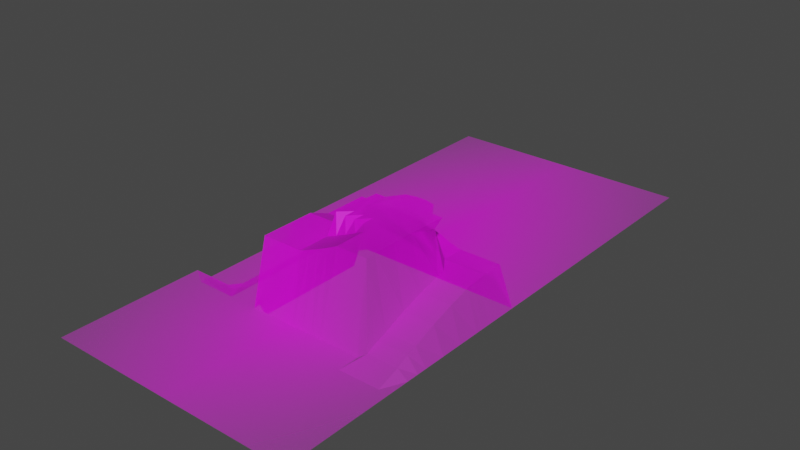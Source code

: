 # Source: Competition_2023_terrain_v2.1.blend  (saved by Blender 3.6.11; exported with 4.5.12 LTS)
import bpy
from mathutils import Matrix  # noqa: F401  (used for matrix-valued properties, if any)

bpy.ops.wm.read_factory_settings(use_empty=True)
scene = bpy.context.scene
scene.name = 'Scene'

# ---- collections
col_collection = bpy.data.collections.new('Collection'); scene.collection.children.link(col_collection)

# ---- images (referenced by path relative to the original .blend; pixels are not part of the script)
import os
ASSET_DIR = os.environ.get("B2B_ASSET_DIR", "")  # directory of the original .blend (textures are referenced by path, not embedded)
HERE = os.path.dirname(os.path.abspath(__file__))  # packed textures are extracted next to this script under _unpacked/

def load_image(name, relpath, width, height, colorspace="sRGB"):
    """Load a texture the original file referenced (path relative to the .blend, or extracted next to this script)."""
    p = next((c for c in (os.path.join(HERE, relpath), os.path.join(ASSET_DIR, relpath)) if relpath and os.path.exists(c)), "")
    if p:
        img = bpy.data.images.load(p, check_existing=True)
        img.name = name
    else:  # same state as the original file: an image datablock whose file is absent (Cycles renders it pink)
        img = bpy.data.images.new(name, width, height)
        img.source = "FILE"
        img.filepath = "//" + (relpath or name)
    img.colorspace_settings.name = colorspace
    return img
img_2023_competition_driving_surface_v0_2_png = load_image('2023_Competition_Driving_Surface_v0.2.png', '2023_Competition_Driving_Surface_v0.2.png', 1024, 1024, 'sRGB')

# ---- materials (node trees are filled in below, after node groups)
mat_2023_competition_driving_surface_v0_2 = bpy.data.materials.new('2023_Competition_Driving_Surface_v0.2')
mat_2023_competition_driving_surface_v0_2.surface_render_method = 'BLENDED'
mat_2023_competition_driving_surface_v0_2.blend_method = 'BLEND'

# ---- material node trees
mat_2023_competition_driving_surface_v0_2.use_nodes = True; mat_2023_competition_driving_surface_v0_2.node_tree.nodes.clear()
_N = mat_2023_competition_driving_surface_v0_2.node_tree.nodes; _L = mat_2023_competition_driving_surface_v0_2.node_tree.links
n0 = _N.new('ShaderNodeOutputMaterial'); n0.name = 'Material Output'; n0.location = (300, 300)
n1 = _N.new('ShaderNodeTexImage'); n1.name = 'Image Texture'; n1.location = (-200, 300)
n1.image = img_2023_competition_driving_surface_v0_2_png
n1.extension = 'CLIP'
n2 = _N.new('ShaderNodeBsdfPrincipled'); n2.name = 'Principled BSDF'; n2.location = (0, 300)
n2.distribution = 'GGX'
n2.subsurface_method = 'RANDOM_WALK_SKIN'
n2.inputs[3].default_value = 1.45
n2.inputs[27].default_value = (0.0, 0.0, 0.0, 1.0)
n2.inputs[28].default_value = 1.0
_L.new(n1.outputs[0], n2.inputs[0])
_L.new(n1.outputs[1], n2.inputs[4])
_L.new(n2.outputs[0], n0.inputs[0])
n0.is_active_output = True

# ---- world
world_world = bpy.data.worlds.new('World'); scene.world = world_world
world_world.use_nodes = True; world_world.node_tree.nodes.clear()
_N = world_world.node_tree.nodes; _L = world_world.node_tree.links
n0 = _N.new('ShaderNodeOutputWorld'); n0.name = 'World Output'; n0.location = (300, 300)
n1 = _N.new('ShaderNodeBackground'); n1.name = 'Background'; n1.location = (10, 300)
n1.inputs[0].default_value = (0.05088, 0.05088, 0.05088, 1.0)
_L.new(n1.outputs[0], n0.inputs[0])
n0.is_active_output = True
world_world.color = (0.05088, 0.05088, 0.05088)
world_world.use_sun_shadow = False
world_world.sun_shadow_jitter_overblur = 0.0

# ---- meshes
me_2023_competition_driving_surface_v0_2 = bpy.data.meshes.new('2023_Competition_Driving_Surface_v0.2')
me_2023_competition_driving_surface_v0_2.from_pydata([(-0.2307, -0.5, 0.0), (0.2307, -0.5, 0.0), (-0.2307, 0.5, 0.0), (0.2307, 0.5, 0.0), (-0.2307, 0.46, 0.0), (-0.2307, 0.42, 0.0), (-0.2307, 0.38, 0.0), (-0.2307, 0.34, 0.0), (-0.2307, 0.3, 0.0), (-0.2307, 0.26, 0.0), (-0.2307, 0.22, 0.0), (-0.2307, 0.18, 0.0), (-0.2307, 0.14, 0.0), (-0.2307, 0.1, 0.0), (-0.2307, 0.06, 0.0), (-0.2307, 0.02, 0.0), (-0.2307, -0.02, 0.0), (-0.2307, -0.03203, -0.024), (-0.2307, -0.1, -0.024), (-0.2307, -0.14, -0.024), (-0.2307, -0.18, -0.024), (-0.2307, -0.2332, -0.024), (-0.2307, -0.26, 0.0), (-0.2307, -0.3, 0.0), (-0.2307, -0.34, 0.0), (-0.2307, -0.38, 0.0), (-0.2307, -0.42, 0.0), (-0.2307, -0.46, 0.0), (-0.2122, -0.5, 0.0), (-0.1938, -0.5, 0.0), (-0.1753, -0.5, 0.0), (-0.1568, -0.5, 0.0), (-0.1384, -0.5, 0.0), (-0.1199, -0.5, 0.0), (-0.1015, -0.5, 0.0), (-0.08304, -0.5, 0.0), (-0.06458, -0.5, 0.0), (-0.04613, -0.5, 0.0), (-0.02768, -0.5, 0.0), (-0.009226, -0.5, 0.0), (0.009226, -0.5, 0.0), (0.02768, -0.5, 0.0), (0.04613, -0.5, 0.0), (0.06458, -0.5, 0.0), (0.08304, -0.5, 0.0), (0.1015, -0.5, 0.0), (0.1199, -0.5, 0.0), (0.1384, -0.5, 0.0), (0.1568, -0.5, 0.0), (0.1753, -0.5, 0.0), (0.1938, -0.5, 0.0), (0.2122, -0.5, 0.0), (0.2307, -0.46, 0.0), (0.2307, -0.42, 0.0), (0.2307, -0.38, 0.0), (0.2307, -0.34, 0.0), (0.2307, -0.3, 0.0), (0.2307, -0.26, 0.0), (0.2307, -0.22, 0.0), (0.2307, -0.18, 0.0), (0.2307, -0.14, 0.0), (0.2307, -0.1, 0.0), (0.2307, -0.06, 0.0), (0.2307, -0.02, 0.0), (0.2307, 0.02, 0.0), (0.2307, 0.06, 0.0), (0.2307, 0.1, 0.0), (0.2307, 0.14, 0.0), (0.2307, 0.18, 0.0), (0.2307, 0.22, 0.0), (0.2307, 0.26, 0.0), (0.2307, 0.3, 0.0), (0.2307, 0.34, 0.0), (0.2307, 0.38, 0.0), (0.2307, 0.42, 0.0), (0.2307, 0.46, 0.0), (0.2122, 0.5, 0.0), (0.1938, 0.5, 0.0), (0.1753, 0.5, 0.0), (0.1568, 0.5, 0.0), (0.1384, 0.5, 0.0), (0.1199, 0.5, 0.0), (0.1015, 0.5, 0.0), (0.08304, 0.5, 0.0), (0.06458, 0.5, 0.0), (0.04613, 0.5, 0.0), (0.02768, 0.5, 0.0), (0.009226, 0.5, 0.0), (-0.009226, 0.5, 0.0), (-0.02768, 0.5, 0.0), (-0.04613, 0.5, 0.0), (-0.06458, 0.5, 0.0), (-0.08304, 0.5, 0.0), (-0.1015, 0.5, 0.0), (-0.1199, 0.5, 0.0), (-0.1384, 0.5, 0.0), (-0.1568, 0.5, 0.0), (-0.1753, 0.5, 0.0), (-0.1938, 0.5, 0.0), (-0.2122, 0.5, 0.0), (-0.2122, -0.46, 0.0), (-0.2122, -0.42, 0.0), (-0.2122, -0.38, 0.0), (-0.2122, -0.34, 0.0), (-0.2122, -0.3, 0.0), (-0.2122, -0.26, 0.0), (-0.2122, -0.2332, -0.024), (-0.2122, -0.18, -0.024), (-0.2122, -0.14, -0.024), (-0.2122, -0.1, -0.024), (-0.2122, -0.03203, -0.024), (-0.2122, -0.02, 0.0), (-0.2122, 0.02, 0.0), (-0.2122, 0.06, 0.0), (-0.2122, 0.1, 0.0), (-0.2122, 0.14, 0.0), (-0.2122, 0.18, 0.0), (-0.2122, 0.22, 0.0), (-0.2122, 0.26, 0.0), (-0.2122, 0.3, 0.0), (-0.2122, 0.34, 0.0), (-0.2122, 0.38, 0.0), (-0.2122, 0.42, 0.0), (-0.2122, 0.46, 0.0), (-0.1938, -0.46, 0.0), (-0.1938, -0.42, 0.0), (-0.1938, -0.38, 0.0), (-0.1938, -0.34, 0.0), (-0.1938, -0.3, 0.0), (-0.1938, -0.26, 0.0), (-0.1938, -0.2332, -0.024), (-0.1938, -0.18, -0.024), (-0.1938, -0.14, -0.024), (-0.1938, -0.1, -0.024), (-0.1938, -0.03203, -0.024), (-0.1938, -0.02, 0.0), (-0.1938, 0.02, 0.0), (-0.1938, 0.06, 0.0), (-0.1938, 0.1, 0.0), (-0.1938, 0.14, 0.0), (-0.1938, 0.18, 0.0), (-0.1938, 0.22, 0.0), (-0.1938, 0.26, 0.0), (-0.1938, 0.3, 0.0), (-0.1938, 0.34, 0.0), (-0.1938, 0.38, 0.0), (-0.1938, 0.42, 0.0), (-0.1938, 0.46, 0.0), (-0.1753, -0.46, 0.0), (-0.1753, -0.42, 0.0), (-0.1753, -0.38, 0.0), (-0.1753, -0.34, 0.0), (-0.1753, -0.3, 0.0), (-0.1753, -0.26, 0.0), (-0.1753, -0.2332, -0.024), (-0.1753, -0.18, -0.024), (-0.1753, -0.14, -0.024), (-0.1753, -0.1, -0.024), (-0.1753, -0.03203, -0.024), (-0.1753, -0.02, 0.0), (-0.1753, 0.02, 0.0), (-0.1753, 0.06, 0.0), (-0.1753, 0.1, 0.0), (-0.1753, 0.14, 0.0), (-0.1753, 0.18, 0.0), (-0.1753, 0.22, 0.0), (-0.1753, 0.26, 0.0), (-0.1753, 0.3, 0.0), (-0.1753, 0.34, 0.0), (-0.1753, 0.38, 0.0), (-0.1753, 0.42, 0.0), (-0.1753, 0.46, 0.0), (-0.1568, -0.46, 0.0), (-0.1568, -0.42, 0.0), (-0.1568, -0.38, 0.0), (-0.1568, -0.34, 0.0), (-0.1568, -0.3, 0.0), (-0.1568, -0.26, 0.0), (-0.1568, -0.2332, -0.024), (-0.1568, -0.18, -0.024), (-0.1568, -0.14, -0.024), (-0.1568, -0.1, -0.024), (-0.1568, -0.03203, -0.024), (-0.1568, -0.02, 0.0), (-0.1568, 0.02, 0.0), (-0.1568, 0.06, 0.0), (-0.1568, 0.1, 0.0), (-0.1568, 0.14, 0.0), (-0.1568, 0.18, 0.0), (-0.1568, 0.22, 0.0), (-0.1568, 0.26, 0.0), (-0.1568, 0.3, 0.0), (-0.1568, 0.34, 0.0), (-0.1568, 0.38, 0.0), (-0.1568, 0.42, 0.0), (-0.1568, 0.46, 0.0), (-0.1384, -0.46, 0.0), (-0.1384, -0.42, 0.0), (-0.1384, -0.38, 0.0), (-0.1384, -0.34, 0.0), (-0.1384, -0.3, 0.0), (-0.1384, -0.26, 0.0), (-0.1384, -0.22, 0.0), (-0.1384, -0.18, 0.0), (-0.1384, -0.14, 0.0), (-0.1384, -0.1, 0.0), (-0.1384, -0.06, 0.0), (-0.1384, -0.02, 0.0), (-0.1384, 0.02, 0.0), (-0.1384, 0.06, 0.0), (-0.1384, 0.1, 0.0), (-0.1384, 0.14, 0.0), (-0.1384, 0.18, 0.0), (-0.1384, 0.22, 0.0), (-0.1384, 0.26, 0.0), (-0.1384, 0.3, 0.0), (-0.1384, 0.34, 0.0), (-0.1384, 0.38, 0.0), (-0.1384, 0.42, 0.0), (-0.1384, 0.46, 0.0), (-0.1199, -0.46, 0.0), (-0.1199, -0.42, 0.0), (-0.1199, -0.38, 0.0), (-0.1199, -0.34, 0.0), (-0.1199, -0.3, 0.0), (-0.1199, -0.26, 0.0), (-0.1199, -0.22, 0.0), (-0.1199, -0.18, 0.0), (-0.1199, -0.14, 0.0), (-0.1199, -0.1, 0.0), (-0.1199, -0.06, 0.0), (-0.1199, -0.02, 0.0), (-0.1199, 0.02, 0.0), (-0.1199, 0.06, 0.0), (-0.1199, 0.1, 0.0), (-0.1199, 0.14, 0.0), (-0.1199, 0.18, 0.0), (-0.1199, 0.22, 0.0), (-0.1199, 0.26, 0.0), (-0.1199, 0.3, 0.0), (-0.1199, 0.34, 0.0), (-0.1199, 0.38, 0.0), (-0.1199, 0.42, 0.0), (-0.1199, 0.46, 0.0), (-0.1015, -0.46, 0.0), (-0.1015, -0.42, 0.0), (-0.1015, -0.38, 0.0), (-0.1015, -0.34, 0.0), (-0.1015, -0.3, 0.0), (-0.1015, -0.26, 0.0), (-0.1015, -0.22, 0.0), (-0.1015, -0.18, 0.0), (-0.1015, -0.14, 0.0), (-0.1015, -0.1, 0.0), (-0.1015, -0.06, 0.0), (-0.1015, -0.02, 0.0), (-0.1015, 0.02, 0.0), (-0.1015, 0.06, 0.0), (-0.1015, 0.1, 0.0), (-0.1015, 0.14, 0.0), (-0.1015, 0.18, 0.0), (-0.1015, 0.22, 0.0), (-0.1015, 0.26, 0.0), (-0.1015, 0.3, 0.0), (-0.1015, 0.34, 0.0), (-0.1015, 0.38, 0.0), (-0.1015, 0.42, 0.0), (-0.1015, 0.46, 0.0), (-0.08304, -0.46, 0.0), (-0.08304, -0.42, 0.0), (-0.08304, -0.38, 0.0), (-0.08304, -0.34, 0.0), (-0.08304, -0.3, 0.0), (-0.08304, -0.26, 0.0), (-0.08304, -0.2332, -0.024), (-0.08304, -0.18, -0.024), (-0.08304, -0.14, -0.024), (-0.08304, -0.1, -0.024), (-0.08304, -0.03203, -0.024), (-0.08304, -0.02, 0.0), (-0.08304, 0.02, 0.0), (-0.08304, 0.06, 0.0), (-0.08304, 0.1, 0.0), (-0.08304, 0.14, 0.0), (-0.08304, 0.18, 0.0), (-0.08304, 0.22, 0.0), (-0.08304, 0.26, 0.0), (-0.08304, 0.3, 0.0), (-0.08304, 0.34, 0.0), (-0.08304, 0.38, 0.0), (-0.08304, 0.42, 0.0), (-0.08304, 0.46, 0.0), (-0.06458, -0.46, 0.0), (-0.06458, -0.42, 0.0), (-0.06458, -0.38, 0.0), (-0.06458, -0.34, 0.0), (-0.06458, -0.3, 0.0), (-0.06458, -0.26, 0.0), (-0.06458, -0.22, 0.1196), (-0.06458, -0.18, 0.1196), (-0.06458, -0.14, 0.1196), (-0.06458, -0.1, 0.1037), (-0.06458, -0.06, 0.1037), (-0.06458, -0.02, 0.1037), (-0.06458, 0.02, 0.0), (-0.06458, 0.06, 0.0), (-0.06458, 0.1, 0.0), (-0.06458, 0.14, 0.0), (-0.06458, 0.18, 0.0), (-0.06458, 0.22, 0.0), (-0.06458, 0.26, 0.0), (-0.06458, 0.3, 0.0), (-0.06458, 0.34, 0.0), (-0.06458, 0.38, 0.0), (-0.06458, 0.42, 0.0), (-0.06458, 0.46, 0.0), (-0.04613, -0.46, 0.0), (-0.04613, -0.42, 0.0), (-0.04613, -0.38, 0.0), (-0.04613, -0.34, 0.0), (-0.04613, -0.3, 0.0), (-0.04613, -0.26, 0.0), (-0.04613, -0.22, 0.1196), (-0.04613, -0.18, 0.1196), (-0.04613, -0.14, 0.1196), (-0.04613, -0.1, 0.1037), (-0.04613, -0.06, 0.1037), (-0.04613, -0.02, 0.1037), (-0.04613, 0.02, 0.0), (-0.04613, 0.06, 0.0), (-0.04613, 0.1, 0.0), (-0.04613, 0.14, 0.0), (-0.04613, 0.18, 0.0), (-0.04613, 0.22, 0.0), (-0.04613, 0.26, 0.0), (-0.04613, 0.3, 0.0), (-0.04613, 0.34, 0.0), (-0.04613, 0.38, 0.0), (-0.04613, 0.42, 0.0), (-0.04613, 0.46, 0.0), (-0.02768, -0.46, 0.0), (-0.02768, -0.42, 0.0), (-0.02768, -0.38, 0.0), (-0.02768, -0.34, 0.0), (-0.02768, -0.3, 0.0), (-0.02768, -0.26, 0.0), (-0.02768, -0.22, 0.1196), (-0.02768, -0.18, 0.1196), (-0.02768, -0.14, 0.1196), (-0.02768, -0.1, 0.1037), (-0.02768, -0.06, 0.1037), (-0.02768, -0.02, 0.1037), (-0.02768, 0.02, 0.0), (-0.02768, 0.06, 0.0), (-0.02768, 0.1, 0.0), (-0.02768, 0.14, 0.0), (-0.02768, 0.18, 0.0), (-0.02768, 0.22, 0.0), (-0.02768, 0.26, 0.0), (-0.02768, 0.3, 0.0), (-0.02768, 0.34, 0.0), (-0.02768, 0.38, 0.0), (-0.02768, 0.42, 0.0), (-0.02768, 0.46, 0.0), (-0.009226, -0.46, 0.0), (-0.009226, -0.42, 0.0), (-0.009226, -0.38, 0.0), (-0.009226, -0.34, 0.0), (-0.009226, -0.3, 0.0), (-0.009226, -0.26, 0.0), (-0.009226, -0.22, 0.1196), (-0.009226, -0.18, 0.1196), (-0.009226, -0.14, 0.1196), (-0.009226, -0.1, 0.1037), (-0.009226, -0.06, 0.1037), (-0.009226, -0.02, 0.1037), (-0.009226, 0.02, 0.0), (-0.009226, 0.06, 0.0), (-0.009226, 0.1, 0.0), (-0.009226, 0.14, 0.0), (-0.009226, 0.18, 0.0), (-0.009226, 0.22, 0.0), (-0.009226, 0.26, 0.0), (-0.009226, 0.3, 0.0), (-0.009226, 0.34, 0.0), (-0.009226, 0.38, 0.0), (-0.009226, 0.42, 0.0), (-0.009226, 0.46, 0.0), (0.009226, -0.46, 0.0), (0.009226, -0.42, 0.0), (0.009226, -0.38, 0.0), (0.009226, -0.34, 0.0), (0.009226, -0.3, 0.0), (0.009226, -0.26, 0.0), (0.009226, -0.22, 0.1196), (0.009226, -0.18, 0.1196), (0.009226, -0.14, 0.152), (0.009226, -0.0683, 0.1493), (0.009226, -0.06, 0.1037), (0.009226, -0.02, 0.1037), (0.009226, 0.02, 0.0), (0.009226, 0.06, 0.0), (0.009226, 0.1, 0.0), (0.009226, 0.14, 0.0), (0.009226, 0.18, 0.0), (0.009226, 0.22, 0.0), (0.009226, 0.26, 0.0), (0.009226, 0.3, 0.0), (0.009226, 0.34, 0.0), (0.009226, 0.38, 0.0), (0.009226, 0.42, 0.0), (0.009226, 0.46, 0.0), (0.02768, -0.46, 0.0), (0.02768, -0.42, 0.0), (0.02768, -0.38, 0.0), (0.02768, -0.34, 0.0), (0.02768, -0.3, 0.0), (0.02768, -0.26, 0.0), (0.02768, -0.22, 0.1268), (0.02768, -0.18, 0.1268), (0.02768, -0.14, 0.152), (0.02768, -0.0683, 0.1493), (0.02768, -0.06, 0.1018), (0.02768, -0.02, 0.1018), (0.02768, 0.02, 0.0), (0.02768, 0.06, 0.0), (0.02768, 0.1, 0.0), (0.02768, 0.14, 0.0), (0.02768, 0.18, 0.0), (0.02768, 0.22, 0.0), (0.02768, 0.26, 0.0), (0.02768, 0.3, 0.0), (0.02768, 0.34, 0.0), (0.02768, 0.38, 0.0), (0.02768, 0.42, 0.0), (0.02768, 0.46, 0.0), (0.04613, -0.46, 0.0), (0.04613, -0.42, 0.0), (0.04613, -0.38, 0.0), (0.04613, -0.34, 0.0), (0.04613, -0.3, 0.0), (0.04613, -0.26, 0.0), (0.04613, -0.22, 0.1345), (0.04613, -0.18, 0.1345), (0.04613, -0.14, 0.152), (0.04613, -0.04177, 0.1493), (0.04613, -0.06, 0.1008), (0.04613, -0.02, 0.1008), (0.04613, 0.02, 0.0), (0.04613, 0.06, 0.0), (0.04613, 0.1, 0.0), (0.04613, 0.14, 0.0), (0.04613, 0.18, 0.0), (0.04613, 0.22, 0.0), (0.04613, 0.26, 0.0), (0.04613, 0.3, 0.0), (0.04613, 0.34, 0.0), (0.04613, 0.38, 0.0), (0.04613, 0.42, 0.0), (0.04613, 0.46, 0.0), (0.06458, -0.46, 0.0), (0.06458, -0.42, 0.0), (0.06458, -0.38, 0.0), (0.06458, -0.34, 0.0), (0.06458, -0.3, 0.0), (0.06458, -0.26, 0.0), (0.06458, -0.22, 0.143), (0.06458, -0.18, 0.143), (0.06458, -0.14, 0.152), (0.06458, -0.03727, 0.1493), (0.06458, -0.06, 0.09768), (0.06458, -0.02, 0.09768), (0.06458, 0.02, 0.0), (0.06458, 0.06, 0.0), (0.06458, 0.1, 0.0), (0.06458, 0.14, 0.0), (0.06458, 0.18, 0.0), (0.06458, 0.22, 0.0), (0.06458, 0.26, 0.0), (0.06458, 0.3, 0.0), (0.06458, 0.34, 0.0), (0.06458, 0.38, 0.0), (0.06458, 0.42, 0.0), (0.06458, 0.46, 0.0), (0.08304, -0.46, 0.0), (0.08304, -0.42, 0.0), (0.08304, -0.38, 0.0), (0.08304, -0.34, 0.0), (0.08304, -0.3, 0.0), (0.08304, -0.26, 0.0), (0.08304, -0.22, 0.152), (0.08304, -0.18, 0.152), (0.08304, -0.14, 0.152), (0.08304, -0.03727, 0.1493), (0.08304, -0.06, 0.09371), (0.08304, -0.02, 0.09371), (0.08304, 0.02, 0.0), (0.08304, 0.06, 0.0), (0.08304, 0.1, 0.0), (0.08304, 0.14, 0.0), (0.08304, 0.18, 0.0), (0.08304, 0.22, 0.0), (0.08304, 0.26, 0.0), (0.08304, 0.3, 0.0), (0.08304, 0.34, 0.0), (0.08304, 0.38, 0.0), (0.08304, 0.42, 0.0), (0.08304, 0.46, 0.0), (0.1015, -0.46, 0.0), (0.1015, -0.42, 0.0), (0.1015, -0.38, 0.0), (0.1015, -0.34, 0.0), (0.1015, -0.3, 0.0), (0.1015, -0.26, 0.0), (0.1015, -0.22, 0.152), (0.1015, -0.18, 0.152), (0.1015, -0.14, 0.152), (0.1015, -0.04177, 0.1493), (0.1015, -0.06, 0.08732), (0.1015, -0.02, 0.08732), (0.1015, 0.02, 0.0), (0.1015, 0.06, 0.0), (0.1015, 0.1, 0.0), (0.1015, 0.14, 0.0), (0.1015, 0.18, 0.0), (0.1015, 0.22, 0.0), (0.1015, 0.26, 0.0), (0.1015, 0.3, 0.0), (0.1015, 0.34, 0.0), (0.1015, 0.38, 0.0), (0.1015, 0.42, 0.0), (0.1015, 0.46, 0.0), (0.1199, -0.46, 0.0), (0.1199, -0.42, 0.0), (0.1199, -0.38, 0.0), (0.1199, -0.34, 0.0), (0.1199, -0.3, 0.0), (0.1199, -0.26, 0.0), (0.1199, -0.22, 0.152), (0.1199, -0.18, 0.152), (0.1199, -0.14, 0.152), (0.1199, -0.0683, 0.1493), (0.1199, -0.06, 0.07981), (0.1199, -0.02, 0.07981), (0.1199, 0.02, 0.0), (0.1199, 0.06, 0.0), (0.1199, 0.1, 0.0), (0.1199, 0.14, 0.0), (0.1199, 0.18, 0.0), (0.1199, 0.22, 0.0), (0.1199, 0.26, 0.0), (0.1199, 0.3, 0.0), (0.1199, 0.34, 0.0), (0.1199, 0.38, 0.0), (0.1199, 0.42, 0.0), (0.1199, 0.46, 0.0), (0.1384, -0.46, 0.0), (0.1384, -0.42, 0.0), (0.1384, -0.38, 0.0), (0.1384, -0.34, 0.0), (0.1384, -0.3, 0.0), (0.1384, -0.26, 0.0), (0.1384, -0.22, 0.152), (0.1384, -0.18, 0.152), (0.1384, -0.14, 0.152), (0.1384, -0.0683, 0.1489), (0.1384, -0.06, 0.07512), (0.1384, -0.02, 0.07512), (0.1384, 0.02, 0.0), (0.1384, 0.06, 0.0), (0.1384, 0.1, 0.0), (0.1384, 0.14, 0.0), (0.1384, 0.18, 0.0), (0.1384, 0.22, 0.0), (0.1384, 0.26, 0.0), (0.1384, 0.3, 0.0), (0.1384, 0.34, 0.0), (0.1384, 0.38, 0.0), (0.1384, 0.42, 0.0), (0.1384, 0.46, 0.0), (0.1568, -0.46, 0.0), (0.1568, -0.42, 0.0), (0.1568, -0.38, 0.0), (0.1568, -0.34, 0.0), (0.1568, -0.3, 0.0), (0.1568, -0.26, 0.01408), (0.1568, -0.22, 0.03011), (0.1568, -0.18, 0.04656), (0.1568, -0.14, 0.05966), (0.1568, -0.1, 0.06994), (0.1568, -0.06, 0.07512), (0.1568, -0.02, 0.07512), (0.1568, 0.02, 0.0), (0.1568, 0.06, 0.0), (0.1568, 0.1, 0.0), (0.1568, 0.14, 0.0), (0.1568, 0.18, 0.0), (0.1568, 0.22, 0.0), (0.1568, 0.26, 0.0), (0.1568, 0.3, 0.0), (0.1568, 0.34, 0.0), (0.1568, 0.38, 0.0), (0.1568, 0.42, 0.0), (0.1568, 0.46, 0.0), (0.1753, -0.46, 0.0), (0.1753, -0.42, 0.0), (0.1753, -0.38, 0.0), (0.1753, -0.34, 0.0), (0.1753, -0.3, 0.0), (0.1753, -0.26, 0.01408), (0.1753, -0.22, 0.03011), (0.1753, -0.18, 0.04656), (0.1753, -0.14, 0.05966), (0.1753, -0.1, 0.06994), (0.1753, -0.06, 0.07512), (0.1753, -0.02, 0.07512), (0.1753, 0.02, 0.0), (0.1753, 0.06, 0.0), (0.1753, 0.1, 0.0), (0.1753, 0.14, 0.0), (0.1753, 0.18, 0.0), (0.1753, 0.22, 0.0), (0.1753, 0.26, 0.0), (0.1753, 0.3, 0.0), (0.1753, 0.34, 0.0), (0.1753, 0.38, 0.0), (0.1753, 0.42, 0.0), (0.1753, 0.46, 0.0), (0.1938, -0.46, 0.0), (0.1938, -0.42, 0.0), (0.1938, -0.38, 0.0), (0.1938, -0.34, 0.0), (0.1938, -0.3, 0.0), (0.1938, -0.26, 0.01408), (0.1938, -0.22, 0.03011), (0.1938, -0.18, 0.04656), (0.1938, -0.14, 0.05966), (0.1938, -0.1, 0.06994), (0.1938, -0.06, 0.07512), (0.1938, -0.02, 0.07512), (0.1938, 0.02, 0.0), (0.1938, 0.06, 0.0), (0.1938, 0.1, 0.0), (0.1938, 0.14, 0.0), (0.1938, 0.18, 0.0), (0.1938, 0.22, 0.0), (0.1938, 0.26, 0.0), (0.1938, 0.3, 0.0), (0.1938, 0.34, 0.0), (0.1938, 0.38, 0.0), (0.1938, 0.42, 0.0), (0.1938, 0.46, 0.0), (0.2122, -0.46, 0.0), (0.2122, -0.42, 0.0), (0.2122, -0.38, 0.0), (0.2122, -0.34, 0.0), (0.2122, -0.3, 0.0), (0.2122, -0.26, 0.01408), (0.2122, -0.22, 0.03011), (0.2122, -0.18, 0.04656), (0.2122, -0.14, 0.05966), (0.2122, -0.1, 0.06994), (0.2122, -0.06, 0.07512), (0.2122, -0.02, 0.07512), (0.2122, 0.02, 0.0), (0.2122, 0.06, 0.0), (0.2122, 0.1, 0.0), (0.2122, 0.14, 0.0), (0.2122, 0.18, 0.0), (0.2122, 0.22, 0.0), (0.2122, 0.26, 0.0), (0.2122, 0.3, 0.0), (0.2122, 0.34, 0.0), (0.2122, 0.38, 0.0), (0.2122, 0.42, 0.0), (0.2122, 0.46, 0.0), (-0.09226, -0.5, 0.0), (-0.09226, 0.5, 0.0), (-0.09226, -0.46, 0.0), (-0.09226, -0.42, 0.0), (-0.09226, -0.38, 0.0), (-0.09226, -0.34, 0.0), (-0.09226, -0.3, 0.0), (-0.09226, -0.26, 0.0), (-0.09226, -0.22, 0.0), (-0.09226, -0.18, 0.0), (-0.09226, -0.14, 0.0), (-0.09226, -0.1, 0.0), (-0.09226, -0.06, 0.0), (-0.09226, -0.02, 0.0), (-0.09226, 0.02, 0.0), (-0.09226, 0.06, 0.0), (-0.09226, 0.1, 0.0), (-0.09226, 0.14, 0.0), (-0.09226, 0.18, 0.0), (-0.09226, 0.22, 0.0), (-0.09226, 0.26, 0.0), (-0.09226, 0.3, 0.0), (-0.09226, 0.34, 0.0), (-0.09226, 0.38, 0.0), (-0.09226, 0.42, 0.0), (-0.09226, 0.46, 0.0), (-0.2307, -0.008182, 0.0), (0.2307, -0.008182, 0.0), (-0.2122, -0.008182, 0.0), (-0.1938, -0.008182, 0.0), (-0.1753, -0.008182, 0.0), (-0.1568, -0.008182, 0.0), (-0.1384, -0.008182, 0.0), (-0.1199, -0.008182, 0.0), (-0.1015, -0.008182, 0.0), (-0.08304, -0.008182, 0.0), (-0.06458, -0.008182, 0.0), (-0.04613, -0.008182, 0.0), (-0.02768, -0.008182, 0.0), (-0.009226, -0.008182, 0.0), (0.009226, -0.008182, 0.0), (0.02768, -0.008182, 0.0), (0.04613, -0.008182, 0.0), (0.06458, -0.008182, 0.0), (0.08304, -0.008182, 0.0), (0.1015, -0.008182, 0.0), (0.1199, -0.008182, 0.0), (0.1384, -0.008182, 0.0), (0.1568, -0.008182, 0.0), (0.1753, -0.008182, 0.0), (0.1938, -0.008182, 0.0), (0.2122, -0.008182, 0.0), (-0.09226, -0.008182, 0.0), (-0.2307, -0.2381, 0.0), (0.2307, -0.2381, 0.0), (-0.2122, -0.2381, 0.0), (-0.1938, -0.2381, 0.0), (-0.1753, -0.2381, 0.0), (-0.1568, -0.2381, 0.0), (-0.1384, -0.2381, 0.0), (-0.1199, -0.2381, 0.0), (-0.1015, -0.2381, 0.0), (-0.08304, -0.2381, 0.0), (-0.06458, -0.2381, 0.1196), (-0.04613, -0.2381, 0.1196), (-0.02768, -0.2381, 0.1196), (-0.009226, -0.2381, 0.1196), (0.009226, -0.2381, 0.1196), (0.02768, -0.2381, 0.1268), (0.04613, -0.2381, 0.1345), (0.06458, -0.2381, 0.143), (0.08304, -0.2381, 0.152), (0.1015, -0.2381, 0.152), (0.1199, -0.2381, 0.152), (0.1384, -0.2381, 0.152), (0.1568, -0.2381, 0.02414), (0.1753, -0.2381, 0.02414), (0.1938, -0.2381, 0.02414), (0.2122, -0.2381, 0.02414), (-0.09226, -0.2381, 0.0), (-0.1472, -0.5, 0.0), (-0.1472, 0.5, 0.0), (-0.1472, -0.46, 0.0), (-0.1472, -0.42, 0.0), (-0.1472, -0.38, 0.0), (-0.1472, -0.34, 0.0), (-0.1472, -0.3, 0.0), (-0.1472, -0.26, 0.0), (-0.1427, -0.22, 0.0), (-0.1427, -0.18, 0.0), (-0.1427, -0.14, 0.0), (-0.1427, -0.1, 0.0), (-0.1427, -0.06, 0.0), (-0.1427, -0.02, 0.0), (-0.1472, 0.02, 0.0), (-0.1472, 0.06, 0.0), (-0.1472, 0.1, 0.0), (-0.1472, 0.14, 0.0), (-0.1472, 0.18, 0.0), (-0.1472, 0.22, 0.0), (-0.1472, 0.26, 0.0), (-0.1472, 0.3, 0.0), (-0.1472, 0.34, 0.0), (-0.1472, 0.38, 0.0), (-0.1472, 0.42, 0.0), (-0.1472, 0.46, 0.0), (-0.1472, -0.008182, 0.0), (-0.1472, -0.2381, 0.0), (-0.07381, -0.5, 0.0), (-0.07381, 0.5, 0.0), (-0.07381, -0.46, 0.0), (-0.07381, -0.42, 0.0), (-0.07381, -0.38, 0.0), (-0.07381, -0.34, 0.0), (-0.07381, -0.3, 0.0), (-0.07381, -0.26, 0.0), (-0.07381, -0.2332, -0.024), (-0.07381, -0.18, -0.024), (-0.07381, -0.14, -0.024), (-0.07381, -0.1, -0.024), (-0.07381, -0.03203, -0.024), (-0.07381, -0.02, 0.0), (-0.07381, 0.02, 0.0), (-0.07381, 0.06, 0.0), (-0.07381, 0.1, 0.0), (-0.07381, 0.14, 0.0), (-0.07381, 0.18, 0.0), (-0.07381, 0.22, 0.0), (-0.07381, 0.26, 0.0), (-0.07381, 0.3, 0.0), (-0.07381, 0.34, 0.0), (-0.07381, 0.38, 0.0), (-0.07381, 0.42, 0.0), (-0.07381, 0.46, 0.0), (-0.07381, -0.008182, 0.0), (-0.07381, -0.2381, 0.0), (-0.009226, -0.16, 0.1196), (0.08304, -0.16, 0.152), (0.009226, -0.16, 0.153), (0.02768, -0.16, 0.152), (0.04613, -0.16, 0.152), (0.06458, -0.16, 0.152), (-2.794e-09, -0.16, 0.1275), (-2.794e-09, -0.14, 0.1275), (-2.794e-09, -0.1, 0.127), (0.2307, -0.08604, 0.0), (0.009226, -0.08604, 0.1374), (0.02768, -0.08604, 0.1374), (0.04613, -0.06867, 0.1374), (0.06458, -0.06236, 0.1374), (0.08304, -0.06236, 0.1374), (0.1015, -0.06867, 0.1374), (0.1199, -0.08604, 0.1374), (0.1384, -0.08604, 0.1374), (0.1568, -0.08604, 0.07175), (0.1753, -0.08604, 0.07175), (0.1938, -0.08604, 0.07175), (0.2122, -0.08604, 0.07175)], [(818, 814), (814, 815), (815, 816), (816, 817), (813, 817), (812, 818), (818, 819)], [(675, 75, 3, 76), (4, 123, 99, 2), (123, 147, 98, 99), (147, 171, 97, 98), (171, 195, 96, 97), (781, 219, 95, 757), (219, 243, 94, 95), (243, 267, 93, 94), (701, 291, 92, 677), (809, 315, 91, 785), (315, 339, 90, 91), (339, 363, 89, 90), (363, 387, 88, 89), (387, 411, 87, 88), (411, 435, 86, 87), (435, 459, 85, 86), (459, 483, 84, 85), (483, 507, 83, 84), (507, 531, 82, 83), (531, 555, 81, 82), (555, 579, 80, 81), (579, 603, 79, 80), (603, 627, 78, 79), (627, 651, 77, 78), (651, 675, 76, 77), (0, 28, 100, 27), (27, 100, 101, 26), (26, 101, 102, 25), (25, 102, 103, 24), (24, 103, 104, 23), (23, 104, 105, 22), (729, 731, 106, 21), (21, 106, 107, 20), (20, 107, 108, 19), (19, 108, 109, 18), (18, 109, 110, 17), (17, 110, 111, 16), (702, 704, 112, 15), (15, 112, 113, 14), (14, 113, 114, 13), (13, 114, 115, 12), (12, 115, 116, 11), (11, 116, 117, 10), (10, 117, 118, 9), (9, 118, 119, 8), (8, 119, 120, 7), (7, 120, 121, 6), (6, 121, 122, 5), (5, 122, 123, 4), (28, 29, 124, 100), (100, 124, 125, 101), (101, 125, 126, 102), (102, 126, 127, 103), (103, 127, 128, 104), (104, 128, 129, 105), (731, 732, 130, 106), (106, 130, 131, 107), (107, 131, 132, 108), (108, 132, 133, 109), (109, 133, 134, 110), (110, 134, 135, 111), (704, 705, 136, 112), (112, 136, 137, 113), (113, 137, 138, 114), (114, 138, 139, 115), (115, 139, 140, 116), (116, 140, 141, 117), (117, 141, 142, 118), (118, 142, 143, 119), (119, 143, 144, 120), (120, 144, 145, 121), (121, 145, 146, 122), (122, 146, 147, 123), (29, 30, 148, 124), (124, 148, 149, 125), (125, 149, 150, 126), (126, 150, 151, 127), (127, 151, 152, 128), (128, 152, 153, 129), (732, 733, 154, 130), (130, 154, 155, 131), (131, 155, 156, 132), (132, 156, 157, 133), (133, 157, 158, 134), (134, 158, 159, 135), (705, 706, 160, 136), (136, 160, 161, 137), (137, 161, 162, 138), (138, 162, 163, 139), (139, 163, 164, 140), (140, 164, 165, 141), (141, 165, 166, 142), (142, 166, 167, 143), (143, 167, 168, 144), (144, 168, 169, 145), (145, 169, 170, 146), (146, 170, 171, 147), (30, 31, 172, 148), (148, 172, 173, 149), (149, 173, 174, 150), (150, 174, 175, 151), (151, 175, 176, 152), (152, 176, 177, 153), (733, 734, 178, 154), (154, 178, 179, 155), (155, 179, 180, 156), (156, 180, 181, 157), (157, 181, 182, 158), (158, 182, 183, 159), (706, 707, 184, 160), (160, 184, 185, 161), (161, 185, 186, 162), (162, 186, 187, 163), (163, 187, 188, 164), (164, 188, 189, 165), (165, 189, 190, 166), (166, 190, 191, 167), (167, 191, 192, 168), (168, 192, 193, 169), (169, 193, 194, 170), (170, 194, 195, 171), (756, 32, 196, 758), (758, 196, 197, 759), (759, 197, 198, 760), (760, 198, 199, 761), (761, 199, 200, 762), (762, 200, 201, 763), (783, 735, 202, 764), (764, 202, 203, 765), (765, 203, 204, 766), (766, 204, 205, 767), (767, 205, 206, 768), (768, 206, 207, 769), (782, 708, 208, 770), (770, 208, 209, 771), (771, 209, 210, 772), (772, 210, 211, 773), (773, 211, 212, 774), (774, 212, 213, 775), (775, 213, 214, 776), (776, 214, 215, 777), (777, 215, 216, 778), (778, 216, 217, 779), (779, 217, 218, 780), (780, 218, 219, 781), (32, 33, 220, 196), (196, 220, 221, 197), (197, 221, 222, 198), (198, 222, 223, 199), (199, 223, 224, 200), (200, 224, 225, 201), (735, 736, 226, 202), (202, 226, 227, 203), (203, 227, 228, 204), (204, 228, 229, 205), (205, 229, 230, 206), (206, 230, 231, 207), (708, 709, 232, 208), (208, 232, 233, 209), (209, 233, 234, 210), (210, 234, 235, 211), (211, 235, 236, 212), (212, 236, 237, 213), (213, 237, 238, 214), (214, 238, 239, 215), (215, 239, 240, 216), (216, 240, 241, 217), (217, 241, 242, 218), (218, 242, 243, 219), (33, 34, 244, 220), (220, 244, 245, 221), (221, 245, 246, 222), (222, 246, 247, 223), (223, 247, 248, 224), (224, 248, 249, 225), (736, 737, 250, 226), (226, 250, 251, 227), (227, 251, 252, 228), (228, 252, 253, 229), (229, 253, 254, 230), (230, 254, 255, 231), (709, 710, 256, 232), (232, 256, 257, 233), (233, 257, 258, 234), (234, 258, 259, 235), (235, 259, 260, 236), (236, 260, 261, 237), (237, 261, 262, 238), (238, 262, 263, 239), (239, 263, 264, 240), (240, 264, 265, 241), (241, 265, 266, 242), (242, 266, 267, 243), (676, 35, 268, 678), (678, 268, 269, 679), (679, 269, 270, 680), (680, 270, 271, 681), (681, 271, 272, 682), (682, 272, 273, 683), (755, 738, 274, 684), (684, 274, 275, 685), (685, 275, 276, 686), (686, 276, 277, 687), (687, 277, 278, 688), (688, 278, 279, 689), (728, 711, 280, 690), (690, 280, 281, 691), (691, 281, 282, 692), (692, 282, 283, 693), (693, 283, 284, 694), (694, 284, 285, 695), (695, 285, 286, 696), (696, 286, 287, 697), (697, 287, 288, 698), (698, 288, 289, 699), (699, 289, 290, 700), (700, 290, 291, 701), (784, 36, 292, 786), (786, 292, 293, 787), (787, 293, 294, 788), (788, 294, 295, 789), (789, 295, 296, 790), (790, 296, 297, 791), (811, 739, 298, 792), (792, 298, 299, 793), (793, 299, 300, 794), (794, 300, 301, 795), (795, 301, 302, 796), (796, 302, 303, 797), (810, 712, 304, 798), (798, 304, 305, 799), (799, 305, 306, 800), (800, 306, 307, 801), (801, 307, 308, 802), (802, 308, 309, 803), (803, 309, 310, 804), (804, 310, 311, 805), (805, 311, 312, 806), (806, 312, 313, 807), (807, 313, 314, 808), (808, 314, 315, 809), (36, 37, 316, 292), (292, 316, 317, 293), (293, 317, 318, 294), (294, 318, 319, 295), (295, 319, 320, 296), (296, 320, 321, 297), (739, 740, 322, 298), (298, 322, 323, 299), (299, 323, 324, 300), (300, 324, 325, 301), (301, 325, 326, 302), (302, 326, 327, 303), (712, 713, 328, 304), (304, 328, 329, 305), (305, 329, 330, 306), (306, 330, 331, 307), (307, 331, 332, 308), (308, 332, 333, 309), (309, 333, 334, 310), (310, 334, 335, 311), (311, 335, 336, 312), (312, 336, 337, 313), (313, 337, 338, 314), (314, 338, 339, 315), (37, 38, 340, 316), (316, 340, 341, 317), (317, 341, 342, 318), (318, 342, 343, 319), (319, 343, 344, 320), (320, 344, 345, 321), (740, 741, 346, 322), (322, 346, 347, 323), (323, 347, 348, 324), (324, 348, 349, 325), (325, 349, 350, 326), (326, 350, 351, 327), (713, 714, 352, 328), (328, 352, 353, 329), (329, 353, 354, 330), (330, 354, 355, 331), (331, 355, 356, 332), (332, 356, 357, 333), (333, 357, 358, 334), (334, 358, 359, 335), (335, 359, 360, 336), (336, 360, 361, 337), (337, 361, 362, 338), (338, 362, 363, 339), (38, 39, 364, 340), (340, 364, 365, 341), (341, 365, 366, 342), (342, 366, 367, 343), (343, 367, 368, 344), (344, 368, 369, 345), (741, 742, 370, 346), (346, 370, 371, 347), (347, 371, 812, 372, 348), (348, 372, 373, 349), (349, 373, 374, 350), (350, 374, 375, 351), (714, 715, 376, 352), (352, 376, 377, 353), (353, 377, 378, 354), (354, 378, 379, 355), (355, 379, 380, 356), (356, 380, 381, 357), (357, 381, 382, 358), (358, 382, 383, 359), (359, 383, 384, 360), (360, 384, 385, 361), (361, 385, 386, 362), (362, 386, 387, 363), (39, 40, 388, 364), (364, 388, 389, 365), (365, 389, 390, 366), (366, 390, 391, 367), (367, 391, 392, 368), (368, 392, 393, 369), (742, 743, 394, 370), (370, 394, 395, 371), (371, 395, 814, 396, 819, 372, 812), (373, 372, 819, 820), (397, 820, 819, 396), (374, 398, 399, 375), (715, 716, 400, 376), (376, 400, 401, 377), (377, 401, 402, 378), (378, 402, 403, 379), (379, 403, 404, 380), (380, 404, 405, 381), (381, 405, 406, 382), (382, 406, 407, 383), (383, 407, 408, 384), (384, 408, 409, 385), (385, 409, 410, 386), (386, 410, 411, 387), (40, 41, 412, 388), (388, 412, 413, 389), (389, 413, 414, 390), (390, 414, 415, 391), (391, 415, 416, 392), (392, 416, 417, 393), (743, 744, 418, 394), (394, 418, 419, 395), (395, 419, 815, 420, 396, 814), (396, 420, 421, 397), (822, 823, 422, 398), (398, 422, 423, 399), (716, 717, 424, 400), (400, 424, 425, 401), (401, 425, 426, 402), (402, 426, 427, 403), (403, 427, 428, 404), (404, 428, 429, 405), (405, 429, 430, 406), (406, 430, 431, 407), (407, 431, 432, 408), (408, 432, 433, 409), (409, 433, 434, 410), (410, 434, 435, 411), (41, 42, 436, 412), (412, 436, 437, 413), (413, 437, 438, 414), (414, 438, 439, 415), (415, 439, 440, 416), (416, 440, 441, 417), (744, 745, 442, 418), (418, 442, 443, 419), (419, 443, 816, 444, 420, 815), (420, 444, 445, 421), (823, 824, 446, 422), (422, 446, 447, 423), (717, 718, 448, 424), (424, 448, 449, 425), (425, 449, 450, 426), (426, 450, 451, 427), (427, 451, 452, 428), (428, 452, 453, 429), (429, 453, 454, 430), (430, 454, 455, 431), (431, 455, 456, 432), (432, 456, 457, 433), (433, 457, 458, 434), (434, 458, 459, 435), (42, 43, 460, 436), (436, 460, 461, 437), (437, 461, 462, 438), (438, 462, 463, 439), (439, 463, 464, 440), (440, 464, 465, 441), (745, 746, 466, 442), (442, 466, 467, 443), (443, 467, 817, 468, 444, 816), (444, 468, 469, 445), (824, 825, 470, 446), (446, 470, 471, 447), (718, 719, 472, 448), (448, 472, 473, 449), (449, 473, 474, 450), (450, 474, 475, 451), (451, 475, 476, 452), (452, 476, 477, 453), (453, 477, 478, 454), (454, 478, 479, 455), (455, 479, 480, 456), (456, 480, 481, 457), (457, 481, 482, 458), (458, 482, 483, 459), (43, 44, 484, 460), (460, 484, 485, 461), (461, 485, 486, 462), (462, 486, 487, 463), (463, 487, 488, 464), (464, 488, 489, 465), (746, 747, 490, 466), (466, 490, 491, 467), (467, 491, 813, 492, 468, 817), (468, 492, 493, 469), (825, 826, 494, 470), (470, 494, 495, 471), (719, 720, 496, 472), (472, 496, 497, 473), (473, 497, 498, 474), (474, 498, 499, 475), (475, 499, 500, 476), (476, 500, 501, 477), (477, 501, 502, 478), (478, 502, 503, 479), (479, 503, 504, 480), (480, 504, 505, 481), (481, 505, 506, 482), (482, 506, 507, 483), (44, 45, 508, 484), (484, 508, 509, 485), (485, 509, 510, 486), (486, 510, 511, 487), (487, 511, 512, 488), (488, 512, 513, 489), (747, 748, 514, 490), (490, 514, 515, 491), (491, 515, 516, 492, 813), (492, 516, 517, 493), (826, 827, 518, 494), (494, 518, 519, 495), (720, 721, 520, 496), (496, 520, 521, 497), (497, 521, 522, 498), (498, 522, 523, 499), (499, 523, 524, 500), (500, 524, 525, 501), (501, 525, 526, 502), (502, 526, 527, 503), (503, 527, 528, 504), (504, 528, 529, 505), (505, 529, 530, 506), (506, 530, 531, 507), (45, 46, 532, 508), (508, 532, 533, 509), (509, 533, 534, 510), (510, 534, 535, 511), (511, 535, 536, 512), (512, 536, 537, 513), (748, 749, 538, 514), (514, 538, 539, 515), (515, 539, 540, 516), (516, 540, 541, 517), (827, 828, 542, 518), (518, 542, 543, 519), (721, 722, 544, 520), (520, 544, 545, 521), (521, 545, 546, 522), (522, 546, 547, 523), (523, 547, 548, 524), (524, 548, 549, 525), (525, 549, 550, 526), (526, 550, 551, 527), (527, 551, 552, 528), (528, 552, 553, 529), (529, 553, 554, 530), (530, 554, 555, 531), (46, 47, 556, 532), (532, 556, 557, 533), (533, 557, 558, 534), (534, 558, 559, 535), (535, 559, 560, 536), (536, 560, 561, 537), (749, 750, 562, 538), (538, 562, 563, 539), (539, 563, 564, 540), (540, 564, 565, 541), (828, 829, 566, 542), (542, 566, 567, 543), (722, 723, 568, 544), (544, 568, 569, 545), (545, 569, 570, 546), (546, 570, 571, 547), (547, 571, 572, 548), (548, 572, 573, 549), (549, 573, 574, 550), (550, 574, 575, 551), (551, 575, 576, 552), (552, 576, 577, 553), (553, 577, 578, 554), (554, 578, 579, 555), (47, 48, 580, 556), (556, 580, 581, 557), (557, 581, 582, 558), (558, 582, 583, 559), (559, 583, 584, 560), (560, 584, 585, 561), (750, 751, 586, 562), (562, 586, 587, 563), (563, 587, 588, 564), (589, 829, 564, 588), (565, 564, 829), (566, 590, 591, 567), (723, 724, 592, 568), (568, 592, 593, 569), (569, 593, 594, 570), (570, 594, 595, 571), (571, 595, 596, 572), (572, 596, 597, 573), (573, 597, 598, 574), (574, 598, 599, 575), (575, 599, 600, 576), (576, 600, 601, 577), (577, 601, 602, 578), (578, 602, 603, 579), (48, 49, 604, 580), (580, 604, 605, 581), (581, 605, 606, 582), (582, 606, 607, 583), (583, 607, 608, 584), (584, 608, 609, 585), (751, 752, 610, 586), (586, 610, 611, 587), (587, 611, 612, 588), (588, 612, 613, 589), (830, 831, 614, 590), (590, 614, 615, 591), (724, 725, 616, 592), (592, 616, 617, 593), (593, 617, 618, 594), (594, 618, 619, 595), (595, 619, 620, 596), (596, 620, 621, 597), (597, 621, 622, 598), (598, 622, 623, 599), (599, 623, 624, 600), (600, 624, 625, 601), (601, 625, 626, 602), (602, 626, 627, 603), (49, 50, 628, 604), (604, 628, 629, 605), (605, 629, 630, 606), (606, 630, 631, 607), (607, 631, 632, 608), (608, 632, 633, 609), (752, 753, 634, 610), (610, 634, 635, 611), (611, 635, 636, 612), (612, 636, 637, 613), (831, 832, 638, 614), (614, 638, 639, 615), (725, 726, 640, 616), (616, 640, 641, 617), (617, 641, 642, 618), (618, 642, 643, 619), (619, 643, 644, 620), (620, 644, 645, 621), (621, 645, 646, 622), (622, 646, 647, 623), (623, 647, 648, 624), (624, 648, 649, 625), (625, 649, 650, 626), (626, 650, 651, 627), (50, 51, 652, 628), (628, 652, 653, 629), (629, 653, 654, 630), (630, 654, 655, 631), (631, 655, 656, 632), (632, 656, 657, 633), (753, 754, 658, 634), (634, 658, 659, 635), (635, 659, 660, 636), (636, 660, 661, 637), (832, 833, 662, 638), (638, 662, 663, 639), (726, 727, 664, 640), (640, 664, 665, 641), (641, 665, 666, 642), (642, 666, 667, 643), (643, 667, 668, 644), (644, 668, 669, 645), (645, 669, 670, 646), (646, 670, 671, 647), (647, 671, 672, 648), (648, 672, 673, 649), (649, 673, 674, 650), (650, 674, 675, 651), (51, 1, 52, 652), (652, 52, 53, 653), (653, 53, 54, 654), (654, 54, 55, 655), (655, 55, 56, 656), (656, 56, 57, 657), (754, 730, 58, 658), (658, 58, 59, 659), (659, 59, 60, 660), (660, 60, 61, 661), (833, 821, 62, 662), (662, 62, 63, 663), (727, 703, 64, 664), (664, 64, 65, 665), (665, 65, 66, 666), (666, 66, 67, 667), (667, 67, 68, 668), (668, 68, 69, 669), (669, 69, 70, 670), (670, 70, 71, 671), (671, 71, 72, 672), (672, 72, 73, 673), (673, 73, 74, 674), (674, 74, 75, 675), (266, 700, 701, 267), (265, 699, 700, 266), (264, 698, 699, 265), (263, 697, 698, 264), (262, 696, 697, 263), (261, 695, 696, 262), (260, 694, 695, 261), (259, 693, 694, 260), (258, 692, 693, 259), (257, 691, 692, 258), (256, 690, 691, 257), (710, 728, 690, 256), (254, 688, 689, 255), (253, 687, 688, 254), (252, 686, 687, 253), (251, 685, 686, 252), (250, 684, 685, 251), (737, 755, 684, 250), (248, 682, 683, 249), (247, 681, 682, 248), (246, 680, 681, 247), (245, 679, 680, 246), (244, 678, 679, 245), (34, 676, 678, 244), (267, 701, 677, 93), (255, 689, 728, 710), (663, 63, 703, 727), (639, 663, 727, 726), (615, 639, 726, 725), (591, 615, 725, 724), (567, 591, 724, 723), (543, 567, 723, 722), (519, 543, 722, 721), (495, 519, 721, 720), (471, 495, 720, 719), (447, 471, 719, 718), (423, 447, 718, 717), (399, 423, 717, 716), (375, 399, 716, 715), (351, 375, 715, 714), (327, 351, 714, 713), (303, 327, 713, 712), (797, 303, 712, 810), (689, 279, 711, 728), (231, 255, 710, 709), (207, 231, 709, 708), (769, 207, 708, 782), (159, 183, 707, 706), (135, 159, 706, 705), (111, 135, 705, 704), (16, 111, 704, 702), (249, 683, 755, 737), (657, 57, 730, 754), (633, 657, 754, 753), (609, 633, 753, 752), (585, 609, 752, 751), (561, 585, 751, 750), (537, 561, 750, 749), (513, 537, 749, 748), (489, 513, 748, 747), (465, 489, 747, 746), (441, 465, 746, 745), (417, 441, 745, 744), (393, 417, 744, 743), (369, 393, 743, 742), (345, 369, 742, 741), (321, 345, 741, 740), (297, 321, 740, 739), (791, 297, 739, 811), (683, 273, 738, 755), (225, 249, 737, 736), (201, 225, 736, 735), (763, 201, 735, 783), (153, 177, 734, 733), (129, 153, 733, 732), (105, 129, 732, 731), (22, 105, 731, 729), (177, 763, 783, 734), (183, 769, 782, 707), (194, 780, 781, 195), (193, 779, 780, 194), (192, 778, 779, 193), (191, 777, 778, 192), (190, 776, 777, 191), (189, 775, 776, 190), (188, 774, 775, 189), (187, 773, 774, 188), (186, 772, 773, 187), (185, 771, 772, 186), (184, 770, 771, 185), (707, 782, 770, 184), (182, 768, 769, 183), (181, 767, 768, 182), (180, 766, 767, 181), (179, 765, 766, 180), (178, 764, 765, 179), (734, 783, 764, 178), (176, 762, 763, 177), (175, 761, 762, 176), (174, 760, 761, 175), (173, 759, 760, 174), (172, 758, 759, 173), (31, 756, 758, 172), (195, 781, 757, 96), (273, 791, 811, 738), (279, 797, 810, 711), (290, 808, 809, 291), (289, 807, 808, 290), (288, 806, 807, 289), (287, 805, 806, 288), (286, 804, 805, 287), (285, 803, 804, 286), (284, 802, 803, 285), (283, 801, 802, 284), (282, 800, 801, 283), (281, 799, 800, 282), (280, 798, 799, 281), (711, 810, 798, 280), (278, 796, 797, 279), (277, 795, 796, 278), (276, 794, 795, 277), (275, 793, 794, 276), (274, 792, 793, 275), (738, 811, 792, 274), (272, 790, 791, 273), (271, 789, 790, 272), (270, 788, 789, 271), (269, 787, 788, 270), (268, 786, 787, 269), (35, 784, 786, 268), (291, 809, 785, 92), (661, 61, 821, 833), (637, 661, 833, 832), (613, 637, 832, 831), (589, 613, 831, 830), (829, 830, 566), (541, 565, 829, 828), (517, 541, 828, 827), (493, 517, 827, 826), (469, 493, 826, 825), (445, 469, 825, 824), (421, 445, 824, 823), (397, 421, 823, 822), (830, 829, 589), (830, 590, 566), (820, 397, 822), (398, 374, 822), (820, 822, 373), (374, 373, 822)])
_uv = me_2023_competition_driving_surface_v0_2.uv_layers.new(name='UVMap')
_uv.uv.foreach_set('vector', [0.96, 0.96, 1.0, 0.96, 1.0, 1.0, 0.96, 1.0, 0.0, 0.96, 0.04, 0.96, 0.04, 1.0, 0.0, 1.0, 0.04, 0.96, 0.08, 0.96, 0.08, 1.0, 0.04, 1.0, 0.08, 0.96, 0.12, 0.96, 0.12, 1.0, 0.08, 1.0, 0.12, 0.96, 0.16, 0.96, 0.16, 1.0, 0.12, 1.0, 0.181, 0.96, 0.2, 0.96, 0.2, 1.0, 0.181, 1.0, 0.2, 0.96, 0.24, 0.96, 0.24, 1.0, 0.2, 1.0, 0.24, 0.96, 0.28, 0.96, 0.28, 1.0, 0.24, 1.0, 0.3, 0.96, 0.32, 0.96, 0.32, 1.0, 0.3, 1.0, 0.34, 0.96, 0.36, 0.96, 0.36, 1.0, 0.34, 1.0, 0.36, 0.96, 0.4, 0.96, 0.4, 1.0, 0.36, 1.0, 0.4, 0.96, 0.44, 0.96, 0.44, 1.0, 0.4, 1.0, 0.44, 0.96, 0.48, 0.96, 0.48, 1.0, 0.44, 1.0, 0.48, 0.96, 0.52, 0.96, 0.52, 1.0, 0.48, 1.0, 0.52, 0.96, 0.56, 0.96, 0.56, 1.0, 0.52, 1.0, 0.56, 0.96, 0.6, 0.96, 0.6, 1.0, 0.56, 1.0, 0.6, 0.96, 0.64, 0.96, 0.64, 1.0, 0.6, 1.0, 0.64, 0.96, 0.68, 0.96, 0.68, 1.0, 0.64, 1.0, 0.68, 0.96, 0.72, 0.96, 0.72, 1.0, 0.68, 1.0, 0.72, 0.96, 0.76, 0.96, 0.76, 1.0, 0.72, 1.0, 0.76, 0.96, 0.8, 0.96, 0.8, 1.0, 0.76, 1.0, 0.8, 0.96, 0.84, 0.96, 0.84, 1.0, 0.8, 1.0, 0.84, 0.96, 0.88, 0.96, 0.88, 1.0, 0.84, 1.0, 0.88, 0.96, 0.92, 0.96, 0.92, 1.0, 0.88, 1.0, 0.92, 0.96, 0.96, 0.96, 0.96, 1.0, 0.92, 1.0, 0.0, 0.0, 0.04, 0.0, 0.04, 0.04, 0.0, 0.04, 0.0, 0.04, 0.04, 0.04, 0.04, 0.08, 0.0, 0.08, 0.0, 0.08, 0.04, 0.08, 0.04, 0.12, 0.0, 0.12, 0.0, 0.12, 0.04, 0.12, 0.04, 0.16, 0.0, 0.16, 0.0, 0.16, 0.04, 0.16, 0.04, 0.2, 0.0, 0.2, 0.0, 0.2, 0.04, 0.2, 0.04, 0.24, 0.0, 0.24, 0.0, 0.2619, 0.04, 0.2619, 0.04, 0.28, 0.0, 0.28, 0.0, 0.28, 0.04, 0.28, 0.04, 0.32, 0.0, 0.32, 0.0, 0.32, 0.04, 0.32, 0.04, 0.36, 0.0, 0.36, 0.0, 0.36, 0.04, 0.36, 0.04, 0.4, 0.0, 0.4, 0.0, 0.4, 0.04, 0.4, 0.04, 0.44, 0.0, 0.44, 0.0, 0.44, 0.04, 0.44, 0.04, 0.48, 0.0, 0.48, 0.0, 0.4918, 0.04, 0.4918, 0.04, 0.52, 0.0, 0.52, 0.0, 0.52, 0.04, 0.52, 0.04, 0.56, 0.0, 0.56, 0.0, 0.56, 0.04, 0.56, 0.04, 0.6, 0.0, 0.6, 0.0, 0.6, 0.04, 0.6, 0.04, 0.64, 0.0, 0.64, 0.0, 0.64, 0.04, 0.64, 0.04, 0.68, 0.0, 0.68, 0.0, 0.68, 0.04, 0.68, 0.04, 0.72, 0.0, 0.72, 0.0, 0.72, 0.04, 0.72, 0.04, 0.76, 0.0, 0.76, 0.0, 0.76, 0.04, 0.76, 0.04, 0.8, 0.0, 0.8, 0.0, 0.8, 0.04, 0.8, 0.04, 0.84, 0.0, 0.84, 0.0, 0.84, 0.04, 0.84, 0.04, 0.88, 0.0, 0.88, 0.0, 0.88, 0.04, 0.88, 0.04, 0.92, 0.0, 0.92, 0.0, 0.92, 0.04, 0.92, 0.04, 0.96, 0.0, 0.96, 0.04, 0.0, 0.08, 0.0, 0.08, 0.04, 0.04, 0.04, 0.04, 0.04, 0.08, 0.04, 0.08, 0.08, 0.04, 0.08, 0.04, 0.08, 0.08, 0.08, 0.08, 0.12, 0.04, 0.12, 0.04, 0.12, 0.08, 0.12, 0.08, 0.16, 0.04, 0.16, 0.04, 0.16, 0.08, 0.16, 0.08, 0.2, 0.04, 0.2, 0.04, 0.2, 0.08, 0.2, 0.08, 0.24, 0.04, 0.24, 0.04, 0.2619, 0.08, 0.2619, 0.08, 0.28, 0.04, 0.28, 0.04, 0.28, 0.08, 0.28, 0.08, 0.32, 0.04, 0.32, 0.04, 0.32, 0.08, 0.32, 0.08, 0.36, 0.04, 0.36, 0.04, 0.36, 0.08, 0.36, 0.08, 0.4, 0.04, 0.4, 0.04, 0.4, 0.08, 0.4, 0.08, 0.44, 0.04, 0.44, 0.04, 0.44, 0.08, 0.44, 0.08, 0.48, 0.04, 0.48, 0.04, 0.4918, 0.08, 0.4918, 0.08, 0.52, 0.04, 0.52, 0.04, 0.52, 0.08, 0.52, 0.08, 0.56, 0.04, 0.56, 0.04, 0.56, 0.08, 0.56, 0.08, 0.6, 0.04, 0.6, 0.04, 0.6, 0.08, 0.6, 0.08, 0.64, 0.04, 0.64, 0.04, 0.64, 0.08, 0.64, 0.08, 0.68, 0.04, 0.68, 0.04, 0.68, 0.08, 0.68, 0.08, 0.72, 0.04, 0.72, 0.04, 0.72, 0.08, 0.72, 0.08, 0.76, 0.04, 0.76, 0.04, 0.76, 0.08, 0.76, 0.08, 0.8, 0.04, 0.8, 0.04, 0.8, 0.08, 0.8, 0.08, 0.84, 0.04, 0.84, 0.04, 0.84, 0.08, 0.84, 0.08, 0.88, 0.04, 0.88, 0.04, 0.88, 0.08, 0.88, 0.08, 0.92, 0.04, 0.92, 0.04, 0.92, 0.08, 0.92, 0.08, 0.96, 0.04, 0.96, 0.08, 0.0, 0.12, 0.0, 0.12, 0.04, 0.08, 0.04, 0.08, 0.04, 0.12, 0.04, 0.12, 0.08, 0.08, 0.08, 0.08, 0.08, 0.12, 0.08, 0.12, 0.12, 0.08, 0.12, 0.08, 0.12, 0.12, 0.12, 0.12, 0.16, 0.08, 0.16, 0.08, 0.16, 0.12, 0.16, 0.12, 0.2, 0.08, 0.2, 0.08, 0.2, 0.12, 0.2, 0.12, 0.24, 0.08, 0.24, 0.08, 0.2619, 0.12, 0.2619, 0.12, 0.28, 0.08, 0.28, 0.08, 0.28, 0.12, 0.28, 0.12, 0.32, 0.08, 0.32, 0.08, 0.32, 0.12, 0.32, 0.12, 0.36, 0.08, 0.36, 0.08, 0.36, 0.12, 0.36, 0.12, 0.4, 0.08, 0.4, 0.08, 0.4, 0.12, 0.4, 0.12, 0.44, 0.08, 0.44, 0.08, 0.44, 0.12, 0.44, 0.12, 0.48, 0.08, 0.48, 0.08, 0.4918, 0.12, 0.4918, 0.12, 0.52, 0.08, 0.52, 0.08, 0.52, 0.12, 0.52, 0.12, 0.56, 0.08, 0.56, 0.08, 0.56, 0.12, 0.56, 0.12, 0.6, 0.08, 0.6, 0.08, 0.6, 0.12, 0.6, 0.12, 0.64, 0.08, 0.64, 0.08, 0.64, 0.12, 0.64, 0.12, 0.68, 0.08, 0.68, 0.08, 0.68, 0.12, 0.68, 0.12, 0.72, 0.08, 0.72, 0.08, 0.72, 0.12, 0.72, 0.12, 0.76, 0.08, 0.76, 0.08, 0.76, 0.12, 0.76, 0.12, 0.8, 0.08, 0.8, 0.08, 0.8, 0.12, 0.8, 0.12, 0.84, 0.08, 0.84, 0.08, 0.84, 0.12, 0.84, 0.12, 0.88, 0.08, 0.88, 0.08, 0.88, 0.12, 0.88, 0.12, 0.92, 0.08, 0.92, 0.08, 0.92, 0.12, 0.92, 0.12, 0.96, 0.08, 0.96, 0.12, 0.0, 0.16, 0.0, 0.16, 0.04, 0.12, 0.04, 0.12, 0.04, 0.16, 0.04, 0.16, 0.08, 0.12, 0.08, 0.12, 0.08, 0.16, 0.08, 0.16, 0.12, 0.12, 0.12, 0.12, 0.12, 0.16, 0.12, 0.16, 0.16, 0.12, 0.16, 0.12, 0.16, 0.16, 0.16, 0.16, 0.2, 0.12, 0.2, 0.12, 0.2, 0.16, 0.2, 0.16, 0.24, 0.12, 0.24, 0.12, 0.2619, 0.16, 0.2619, 0.16, 0.28, 0.12, 0.28, 0.12, 0.28, 0.16, 0.28, 0.16, 0.32, 0.12, 0.32, 0.12, 0.32, 0.16, 0.32, 0.16, 0.36, 0.12, 0.36, 0.12, 0.36, 0.16, 0.36, 0.16, 0.4, 0.12, 0.4, 0.12, 0.4, 0.16, 0.4, 0.16, 0.44, 0.12, 0.44, 0.12, 0.44, 0.16, 0.44, 0.16, 0.48, 0.12, 0.48, 0.12, 0.4918, 0.16, 0.4918, 0.16, 0.52, 0.12, 0.52, 0.12, 0.52, 0.16, 0.52, 0.16, 0.56, 0.12, 0.56, 0.12, 0.56, 0.16, 0.56, 0.16, 0.6, 0.12, 0.6, 0.12, 0.6, 0.16, 0.6, 0.16, 0.64, 0.12, 0.64, 0.12, 0.64, 0.16, 0.64, 0.16, 0.68, 0.12, 0.68, 0.12, 0.68, 0.16, 0.68, 0.16, 0.72, 0.12, 0.72, 0.12, 0.72, 0.16, 0.72, 0.16, 0.76, 0.12, 0.76, 0.12, 0.76, 0.16, 0.76, 0.16, 0.8, 0.12, 0.8, 0.12, 0.8, 0.16, 0.8, 0.16, 0.84, 0.12, 0.84, 0.12, 0.84, 0.16, 0.84, 0.16, 0.88, 0.12, 0.88, 0.12, 0.88, 0.16, 0.88, 0.16, 0.92, 0.12, 0.92, 0.12, 0.92, 0.16, 0.92, 0.16, 0.96, 0.12, 0.96, 0.181, 0.0, 0.2, 0.0, 0.2, 0.04, 0.181, 0.04, 0.181, 0.04, 0.2, 0.04, 0.2, 0.08, 0.181, 0.08, 0.181, 0.08, 0.2, 0.08, 0.2, 0.12, 0.181, 0.12, 0.181, 0.12, 0.2, 0.12, 0.2, 0.16, 0.181, 0.16, 0.181, 0.16, 0.2, 0.16, 0.2, 0.2, 0.181, 0.2, 0.181, 0.2, 0.2, 0.2, 0.2, 0.24, 0.181, 0.24, 0.181, 0.2619, 0.2, 0.2619, 0.2, 0.28, 0.181, 0.28, 0.181, 0.28, 0.2, 0.28, 0.2, 0.32, 0.181, 0.32, 0.181, 0.32, 0.2, 0.32, 0.2, 0.36, 0.181, 0.36, 0.181, 0.36, 0.2, 0.36, 0.2, 0.4, 0.181, 0.4, 0.181, 0.4, 0.2, 0.4, 0.2, 0.44, 0.181, 0.44, 0.181, 0.44, 0.2, 0.44, 0.2, 0.48, 0.181, 0.48, 0.181, 0.4918, 0.2, 0.4918, 0.2, 0.52, 0.181, 0.52, 0.181, 0.52, 0.2, 0.52, 0.2, 0.56, 0.181, 0.56, 0.181, 0.56, 0.2, 0.56, 0.2, 0.6, 0.181, 0.6, 0.181, 0.6, 0.2, 0.6, 0.2, 0.64, 0.181, 0.64, 0.181, 0.64, 0.2, 0.64, 0.2, 0.68, 0.181, 0.68, 0.181, 0.68, 0.2, 0.68, 0.2, 0.72, 0.181, 0.72, 0.181, 0.72, 0.2, 0.72, 0.2, 0.76, 0.181, 0.76, 0.181, 0.76, 0.2, 0.76, 0.2, 0.8, 0.181, 0.8, 0.181, 0.8, 0.2, 0.8, 0.2, 0.84, 0.181, 0.84, 0.181, 0.84, 0.2, 0.84, 0.2, 0.88, 0.181, 0.88, 0.181, 0.88, 0.2, 0.88, 0.2, 0.92, 0.181, 0.92, 0.181, 0.92, 0.2, 0.92, 0.2, 0.96, 0.181, 0.96, 0.2, 0.0, 0.24, 0.0, 0.24, 0.04, 0.2, 0.04, 0.2, 0.04, 0.24, 0.04, 0.24, 0.08, 0.2, 0.08, 0.2, 0.08, 0.24, 0.08, 0.24, 0.12, 0.2, 0.12, 0.2, 0.12, 0.24, 0.12, 0.24, 0.16, 0.2, 0.16, 0.2, 0.16, 0.24, 0.16, 0.24, 0.2, 0.2, 0.2, 0.2, 0.2, 0.24, 0.2, 0.24, 0.24, 0.2, 0.24, 0.2, 0.2619, 0.24, 0.2619, 0.24, 0.28, 0.2, 0.28, 0.2, 0.28, 0.24, 0.28, 0.24, 0.32, 0.2, 0.32, 0.2, 0.32, 0.24, 0.32, 0.24, 0.36, 0.2, 0.36, 0.2, 0.36, 0.24, 0.36, 0.24, 0.4, 0.2, 0.4, 0.2, 0.4, 0.24, 0.4, 0.24, 0.44, 0.2, 0.44, 0.2, 0.44, 0.24, 0.44, 0.24, 0.48, 0.2, 0.48, 0.2, 0.4918, 0.24, 0.4918, 0.24, 0.52, 0.2, 0.52, 0.2, 0.52, 0.24, 0.52, 0.24, 0.56, 0.2, 0.56, 0.2, 0.56, 0.24, 0.56, 0.24, 0.6, 0.2, 0.6, 0.2, 0.6, 0.24, 0.6, 0.24, 0.64, 0.2, 0.64, 0.2, 0.64, 0.24, 0.64, 0.24, 0.68, 0.2, 0.68, 0.2, 0.68, 0.24, 0.68, 0.24, 0.72, 0.2, 0.72, 0.2, 0.72, 0.24, 0.72, 0.24, 0.76, 0.2, 0.76, 0.2, 0.76, 0.24, 0.76, 0.24, 0.8, 0.2, 0.8, 0.2, 0.8, 0.24, 0.8, 0.24, 0.84, 0.2, 0.84, 0.2, 0.84, 0.24, 0.84, 0.24, 0.88, 0.2, 0.88, 0.2, 0.88, 0.24, 0.88, 0.24, 0.92, 0.2, 0.92, 0.2, 0.92, 0.24, 0.92, 0.24, 0.96, 0.2, 0.96, 0.24, 0.0, 0.28, 0.0, 0.28, 0.04, 0.24, 0.04, 0.24, 0.04, 0.28, 0.04, 0.28, 0.08, 0.24, 0.08, 0.24, 0.08, 0.28, 0.08, 0.28, 0.12, 0.24, 0.12, 0.24, 0.12, 0.28, 0.12, 0.28, 0.16, 0.24, 0.16, 0.24, 0.16, 0.28, 0.16, 0.28, 0.2, 0.24, 0.2, 0.24, 0.2, 0.28, 0.2, 0.28, 0.24, 0.24, 0.24, 0.24, 0.2619, 0.28, 0.2619, 0.28, 0.28, 0.24, 0.28, 0.24, 0.28, 0.28, 0.28, 0.28, 0.32, 0.24, 0.32, 0.24, 0.32, 0.28, 0.32, 0.28, 0.36, 0.24, 0.36, 0.24, 0.36, 0.28, 0.36, 0.28, 0.4, 0.24, 0.4, 0.24, 0.4, 0.28, 0.4, 0.28, 0.44, 0.24, 0.44, 0.24, 0.44, 0.28, 0.44, 0.28, 0.48, 0.24, 0.48, 0.24, 0.4918, 0.28, 0.4918, 0.28, 0.52, 0.24, 0.52, 0.24, 0.52, 0.28, 0.52, 0.28, 0.56, 0.24, 0.56, 0.24, 0.56, 0.28, 0.56, 0.28, 0.6, 0.24, 0.6, 0.24, 0.6, 0.28, 0.6, 0.28, 0.64, 0.24, 0.64, 0.24, 0.64, 0.28, 0.64, 0.28, 0.68, 0.24, 0.68, 0.24, 0.68, 0.28, 0.68, 0.28, 0.72, 0.24, 0.72, 0.24, 0.72, 0.28, 0.72, 0.28, 0.76, 0.24, 0.76, 0.24, 0.76, 0.28, 0.76, 0.28, 0.8, 0.24, 0.8, 0.24, 0.8, 0.28, 0.8, 0.28, 0.84, 0.24, 0.84, 0.24, 0.84, 0.28, 0.84, 0.28, 0.88, 0.24, 0.88, 0.24, 0.88, 0.28, 0.88, 0.28, 0.92, 0.24, 0.92, 0.24, 0.92, 0.28, 0.92, 0.28, 0.96, 0.24, 0.96, 0.3, 0.0, 0.32, 0.0, 0.32, 0.04, 0.3, 0.04, 0.3, 0.04, 0.32, 0.04, 0.32, 0.08, 0.3, 0.08, 0.3, 0.08, 0.32, 0.08, 0.32, 0.12, 0.3, 0.12, 0.3, 0.12, 0.32, 0.12, 0.32, 0.16, 0.3, 0.16, 0.3, 0.16, 0.32, 0.16, 0.32, 0.2, 0.3, 0.2, 0.3, 0.2, 0.32, 0.2, 0.32, 0.24, 0.3, 0.24, 0.3, 0.2619, 0.32, 0.2619, 0.32, 0.28, 0.3, 0.28, 0.3, 0.28, 0.32, 0.28, 0.32, 0.32, 0.3, 0.32, 0.3, 0.32, 0.32, 0.32, 0.32, 0.36, 0.3, 0.36, 0.3, 0.36, 0.32, 0.36, 0.32, 0.4, 0.3, 0.4, 0.3, 0.4, 0.32, 0.4, 0.32, 0.44, 0.3, 0.44, 0.3, 0.44, 0.32, 0.44, 0.32, 0.48, 0.3, 0.48, 0.3, 0.4918, 0.32, 0.4918, 0.32, 0.52, 0.3, 0.52, 0.3, 0.52, 0.32, 0.52, 0.32, 0.56, 0.3, 0.56, 0.3, 0.56, 0.32, 0.56, 0.32, 0.6, 0.3, 0.6, 0.3, 0.6, 0.32, 0.6, 0.32, 0.64, 0.3, 0.64, 0.3, 0.64, 0.32, 0.64, 0.32, 0.68, 0.3, 0.68, 0.3, 0.68, 0.32, 0.68, 0.32, 0.72, 0.3, 0.72, 0.3, 0.72, 0.32, 0.72, 0.32, 0.76, 0.3, 0.76, 0.3, 0.76, 0.32, 0.76, 0.32, 0.8, 0.3, 0.8, 0.3, 0.8, 0.32, 0.8, 0.32, 0.84, 0.3, 0.84, 0.3, 0.84, 0.32, 0.84, 0.32, 0.88, 0.3, 0.88, 0.3, 0.88, 0.32, 0.88, 0.32, 0.92, 0.3, 0.92, 0.3, 0.92, 0.32, 0.92, 0.32, 0.96, 0.3, 0.96, 0.34, 0.0, 0.36, 0.0, 0.36, 0.04, 0.34, 0.04, 0.34, 0.04, 0.36, 0.04, 0.36, 0.08, 0.34, 0.08, 0.34, 0.08, 0.36, 0.08, 0.36, 0.12, 0.34, 0.12, 0.34, 0.12, 0.36, 0.12, 0.36, 0.16, 0.34, 0.16, 0.34, 0.16, 0.36, 0.16, 0.36, 0.2, 0.34, 0.2, 0.34, 0.2, 0.36, 0.2, 0.36, 0.24, 0.34, 0.24, 0.34, 0.2619, 0.36, 0.2619, 0.36, 0.28, 0.34, 0.28, 0.34, 0.28, 0.36, 0.28, 0.36, 0.32, 0.34, 0.32, 0.34, 0.32, 0.36, 0.32, 0.36, 0.36, 0.34, 0.36, 0.34, 0.36, 0.36, 0.36, 0.36, 0.4, 0.34, 0.4, 0.34, 0.4, 0.36, 0.4, 0.36, 0.44, 0.34, 0.44, 0.34, 0.44, 0.36, 0.44, 0.36, 0.48, 0.34, 0.48, 0.34, 0.4918, 0.36, 0.4918, 0.36, 0.52, 0.34, 0.52, 0.34, 0.52, 0.36, 0.52, 0.36, 0.56, 0.34, 0.56, 0.34, 0.56, 0.36, 0.56, 0.36, 0.6, 0.34, 0.6, 0.34, 0.6, 0.36, 0.6, 0.36, 0.64, 0.34, 0.64, 0.34, 0.64, 0.36, 0.64, 0.36, 0.68, 0.34, 0.68, 0.34, 0.68, 0.36, 0.68, 0.36, 0.72, 0.34, 0.72, 0.34, 0.72, 0.36, 0.72, 0.36, 0.76, 0.34, 0.76, 0.34, 0.76, 0.36, 0.76, 0.36, 0.8, 0.34, 0.8, 0.34, 0.8, 0.36, 0.8, 0.36, 0.84, 0.34, 0.84, 0.34, 0.84, 0.36, 0.84, 0.36, 0.88, 0.34, 0.88, 0.34, 0.88, 0.36, 0.88, 0.36, 0.92, 0.34, 0.92, 0.34, 0.92, 0.36, 0.92, 0.36, 0.96, 0.34, 0.96, 0.36, 0.0, 0.4, 0.0, 0.4, 0.04, 0.36, 0.04, 0.36, 0.04, 0.4, 0.04, 0.4, 0.08, 0.36, 0.08, 0.36, 0.08, 0.4, 0.08, 0.4, 0.12, 0.36, 0.12, 0.36, 0.12, 0.4, 0.12, 0.4, 0.16, 0.36, 0.16, 0.36, 0.16, 0.4, 0.16, 0.4, 0.2, 0.36, 0.2, 0.36, 0.2, 0.4, 0.2, 0.4, 0.24, 0.36, 0.24, 0.36, 0.2619, 0.4, 0.2619, 0.4, 0.28, 0.36, 0.28, 0.36, 0.28, 0.4, 0.28, 0.4, 0.32, 0.36, 0.32, 0.36, 0.32, 0.4, 0.32, 0.4, 0.36, 0.36, 0.36, 0.36, 0.36, 0.4, 0.36, 0.4, 0.4, 0.36, 0.4, 0.36, 0.4, 0.4, 0.4, 0.4, 0.44, 0.36, 0.44, 0.36, 0.44, 0.4, 0.44, 0.4, 0.48, 0.36, 0.48, 0.36, 0.4918, 0.4, 0.4918, 0.4, 0.52, 0.36, 0.52, 0.36, 0.52, 0.4, 0.52, 0.4, 0.56, 0.36, 0.56, 0.36, 0.56, 0.4, 0.56, 0.4, 0.6, 0.36, 0.6, 0.36, 0.6, 0.4, 0.6, 0.4, 0.64, 0.36, 0.64, 0.36, 0.64, 0.4, 0.64, 0.4, 0.68, 0.36, 0.68, 0.36, 0.68, 0.4, 0.68, 0.4, 0.72, 0.36, 0.72, 0.36, 0.72, 0.4, 0.72, 0.4, 0.76, 0.36, 0.76, 0.36, 0.76, 0.4, 0.76, 0.4, 0.8, 0.36, 0.8, 0.36, 0.8, 0.4, 0.8, 0.4, 0.84, 0.36, 0.84, 0.36, 0.84, 0.4, 0.84, 0.4, 0.88, 0.36, 0.88, 0.36, 0.88, 0.4, 0.88, 0.4, 0.92, 0.36, 0.92, 0.36, 0.92, 0.4, 0.92, 0.4, 0.96, 0.36, 0.96, 0.4, 0.0, 0.44, 0.0, 0.44, 0.04, 0.4, 0.04, 0.4, 0.04, 0.44, 0.04, 0.44, 0.08, 0.4, 0.08, 0.4, 0.08, 0.44, 0.08, 0.44, 0.12, 0.4, 0.12, 0.4, 0.12, 0.44, 0.12, 0.44, 0.16, 0.4, 0.16, 0.4, 0.16, 0.44, 0.16, 0.44, 0.2, 0.4, 0.2, 0.4, 0.2, 0.44, 0.2, 0.44, 0.24, 0.4, 0.24, 0.4, 0.2619, 0.44, 0.2619, 0.44, 0.28, 0.4, 0.28, 0.4, 0.28, 0.44, 0.28, 0.44, 0.32, 0.4, 0.32, 0.4, 0.32, 0.44, 0.32, 0.44, 0.36, 0.4, 0.36, 0.4, 0.36, 0.44, 0.36, 0.44, 0.4, 0.4, 0.4, 0.4, 0.4, 0.44, 0.4, 0.44, 0.44, 0.4, 0.44, 0.4, 0.44, 0.44, 0.44, 0.44, 0.48, 0.4, 0.48, 0.4, 0.4918, 0.44, 0.4918, 0.44, 0.52, 0.4, 0.52, 0.4, 0.52, 0.44, 0.52, 0.44, 0.56, 0.4, 0.56, 0.4, 0.56, 0.44, 0.56, 0.44, 0.6, 0.4, 0.6, 0.4, 0.6, 0.44, 0.6, 0.44, 0.64, 0.4, 0.64, 0.4, 0.64, 0.44, 0.64, 0.44, 0.68, 0.4, 0.68, 0.4, 0.68, 0.44, 0.68, 0.44, 0.72, 0.4, 0.72, 0.4, 0.72, 0.44, 0.72, 0.44, 0.76, 0.4, 0.76, 0.4, 0.76, 0.44, 0.76, 0.44, 0.8, 0.4, 0.8, 0.4, 0.8, 0.44, 0.8, 0.44, 0.84, 0.4, 0.84, 0.4, 0.84, 0.44, 0.84, 0.44, 0.88, 0.4, 0.88, 0.4, 0.88, 0.44, 0.88, 0.44, 0.92, 0.4, 0.92, 0.4, 0.92, 0.44, 0.92, 0.44, 0.96, 0.4, 0.96, 0.44, 0.0, 0.48, 0.0, 0.48, 0.04, 0.44, 0.04, 0.44, 0.04, 0.48, 0.04, 0.48, 0.08, 0.44, 0.08, 0.44, 0.08, 0.48, 0.08, 0.48, 0.12, 0.44, 0.12, 0.44, 0.12, 0.48, 0.12, 0.48, 0.16, 0.44, 0.16, 0.44, 0.16, 0.48, 0.16, 0.48, 0.2, 0.44, 0.2, 0.44, 0.2, 0.48, 0.2, 0.48, 0.24, 0.44, 0.24, 0.44, 0.2619, 0.48, 0.2619, 0.48, 0.28, 0.44, 0.28, 0.44, 0.28, 0.48, 0.28, 0.48, 0.32, 0.44, 0.32, 0.44, 0.32, 0.48, 0.32, 0.48, 0.34, 0.48, 0.36, 0.44, 0.36, 0.44, 0.36, 0.48, 0.36, 0.48, 0.4, 0.44, 0.4, 0.44, 0.4, 0.48, 0.4, 0.48, 0.44, 0.44, 0.44, 0.44, 0.44, 0.48, 0.44, 0.48, 0.48, 0.44, 0.48, 0.44, 0.4918, 0.48, 0.4918, 0.48, 0.52, 0.44, 0.52, 0.44, 0.52, 0.48, 0.52, 0.48, 0.56, 0.44, 0.56, 0.44, 0.56, 0.48, 0.56, 0.48, 0.6, 0.44, 0.6, 0.44, 0.6, 0.48, 0.6, 0.48, 0.64, 0.44, 0.64, 0.44, 0.64, 0.48, 0.64, 0.48, 0.68, 0.44, 0.68, 0.44, 0.68, 0.48, 0.68, 0.48, 0.72, 0.44, 0.72, 0.44, 0.72, 0.48, 0.72, 0.48, 0.76, 0.44, 0.76, 0.44, 0.76, 0.48, 0.76, 0.48, 0.8, 0.44, 0.8, 0.44, 0.8, 0.48, 0.8, 0.48, 0.84, 0.44, 0.84, 0.44, 0.84, 0.48, 0.84, 0.48, 0.88, 0.44, 0.88, 0.44, 0.88, 0.48, 0.88, 0.48, 0.92, 0.44, 0.92, 0.44, 0.92, 0.48, 0.92, 0.48, 0.96, 0.44, 0.96, 0.48, 0.0, 0.52, 0.0, 0.52, 0.04, 0.48, 0.04, 0.48, 0.04, 0.52, 0.04, 0.52, 0.08, 0.48, 0.08, 0.48, 0.08, 0.52, 0.08, 0.52, 0.12, 0.48, 0.12, 0.48, 0.12, 0.52, 0.12, 0.52, 0.16, 0.48, 0.16, 0.48, 0.16, 0.52, 0.16, 0.52, 0.2, 0.48, 0.2, 0.48, 0.2, 0.52, 0.2, 0.52, 0.24, 0.48, 0.24, 0.48, 0.2619, 0.52, 0.2619, 0.52, 0.28, 0.48, 0.28, 0.48, 0.28, 0.52, 0.28, 0.52, 0.32, 0.48, 0.32, 0.48, 0.32, 0.52, 0.32, 0.52, 0.34, 0.52, 0.36, 0.5, 0.36, 0.48, 0.36, 0.48, 0.34, 0.48, 0.4, 0.48, 0.36, 0.5, 0.36, 0.0, 0.0, 0.52, 0.4, 0.0, 0.0, 0.5, 0.36, 0.52, 0.36, 0.48, 0.44, 0.52, 0.44, 0.52, 0.48, 0.48, 0.48, 0.48, 0.4918, 0.52, 0.4918, 0.52, 0.52, 0.48, 0.52, 0.48, 0.52, 0.52, 0.52, 0.52, 0.56, 0.48, 0.56, 0.48, 0.56, 0.52, 0.56, 0.52, 0.6, 0.48, 0.6, 0.48, 0.6, 0.52, 0.6, 0.52, 0.64, 0.48, 0.64, 0.48, 0.64, 0.52, 0.64, 0.52, 0.68, 0.48, 0.68, 0.48, 0.68, 0.52, 0.68, 0.52, 0.72, 0.48, 0.72, 0.48, 0.72, 0.52, 0.72, 0.52, 0.76, 0.48, 0.76, 0.48, 0.76, 0.52, 0.76, 0.52, 0.8, 0.48, 0.8, 0.48, 0.8, 0.52, 0.8, 0.52, 0.84, 0.48, 0.84, 0.48, 0.84, 0.52, 0.84, 0.52, 0.88, 0.48, 0.88, 0.48, 0.88, 0.52, 0.88, 0.52, 0.92, 0.48, 0.92, 0.48, 0.92, 0.52, 0.92, 0.52, 0.96, 0.48, 0.96, 0.52, 0.0, 0.56, 0.0, 0.56, 0.04, 0.52, 0.04, 0.52, 0.04, 0.56, 0.04, 0.56, 0.08, 0.52, 0.08, 0.52, 0.08, 0.56, 0.08, 0.56, 0.12, 0.52, 0.12, 0.52, 0.12, 0.56, 0.12, 0.56, 0.16, 0.52, 0.16, 0.52, 0.16, 0.56, 0.16, 0.56, 0.2, 0.52, 0.2, 0.52, 0.2, 0.56, 0.2, 0.56, 0.24, 0.52, 0.24, 0.52, 0.2619, 0.56, 0.2619, 0.56, 0.28, 0.52, 0.28, 0.52, 0.28, 0.56, 0.28, 0.56, 0.32, 0.52, 0.32, 0.52, 0.32, 0.56, 0.32, 0.56, 0.34, 0.56, 0.36, 0.52, 0.36, 0.52, 0.34, 0.52, 0.36, 0.56, 0.36, 0.56, 0.4, 0.52, 0.4, 0.52, 0.414, 0.56, 0.414, 0.56, 0.44, 0.52, 0.44, 0.52, 0.44, 0.56, 0.44, 0.56, 0.48, 0.52, 0.48, 0.52, 0.4918, 0.56, 0.4918, 0.56, 0.52, 0.52, 0.52, 0.52, 0.52, 0.56, 0.52, 0.56, 0.56, 0.52, 0.56, 0.52, 0.56, 0.56, 0.56, 0.56, 0.6, 0.52, 0.6, 0.52, 0.6, 0.56, 0.6, 0.56, 0.64, 0.52, 0.64, 0.52, 0.64, 0.56, 0.64, 0.56, 0.68, 0.52, 0.68, 0.52, 0.68, 0.56, 0.68, 0.56, 0.72, 0.52, 0.72, 0.52, 0.72, 0.56, 0.72, 0.56, 0.76, 0.52, 0.76, 0.52, 0.76, 0.56, 0.76, 0.56, 0.8, 0.52, 0.8, 0.52, 0.8, 0.56, 0.8, 0.56, 0.84, 0.52, 0.84, 0.52, 0.84, 0.56, 0.84, 0.56, 0.88, 0.52, 0.88, 0.52, 0.88, 0.56, 0.88, 0.56, 0.92, 0.52, 0.92, 0.52, 0.92, 0.56, 0.92, 0.56, 0.96, 0.52, 0.96, 0.56, 0.0, 0.6, 0.0, 0.6, 0.04, 0.56, 0.04, 0.56, 0.04, 0.6, 0.04, 0.6, 0.08, 0.56, 0.08, 0.56, 0.08, 0.6, 0.08, 0.6, 0.12, 0.56, 0.12, 0.56, 0.12, 0.6, 0.12, 0.6, 0.16, 0.56, 0.16, 0.56, 0.16, 0.6, 0.16, 0.6, 0.2, 0.56, 0.2, 0.56, 0.2, 0.6, 0.2, 0.6, 0.24, 0.56, 0.24, 0.56, 0.2619, 0.6, 0.2619, 0.6, 0.28, 0.56, 0.28, 0.56, 0.28, 0.6, 0.28, 0.6, 0.32, 0.56, 0.32, 0.56, 0.32, 0.6, 0.32, 0.6, 0.34, 0.6, 0.36, 0.56, 0.36, 0.56, 0.34, 0.56, 0.36, 0.6, 0.36, 0.6, 0.4, 0.56, 0.4, 0.56, 0.414, 0.6, 0.414, 0.6, 0.44, 0.56, 0.44, 0.56, 0.44, 0.6, 0.44, 0.6, 0.48, 0.56, 0.48, 0.56, 0.4918, 0.6, 0.4918, 0.6, 0.52, 0.56, 0.52, 0.56, 0.52, 0.6, 0.52, 0.6, 0.56, 0.56, 0.56, 0.56, 0.56, 0.6, 0.56, 0.6, 0.6, 0.56, 0.6, 0.56, 0.6, 0.6, 0.6, 0.6, 0.64, 0.56, 0.64, 0.56, 0.64, 0.6, 0.64, 0.6, 0.68, 0.56, 0.68, 0.56, 0.68, 0.6, 0.68, 0.6, 0.72, 0.56, 0.72, 0.56, 0.72, 0.6, 0.72, 0.6, 0.76, 0.56, 0.76, 0.56, 0.76, 0.6, 0.76, 0.6, 0.8, 0.56, 0.8, 0.56, 0.8, 0.6, 0.8, 0.6, 0.84, 0.56, 0.84, 0.56, 0.84, 0.6, 0.84, 0.6, 0.88, 0.56, 0.88, 0.56, 0.88, 0.6, 0.88, 0.6, 0.92, 0.56, 0.92, 0.56, 0.92, 0.6, 0.92, 0.6, 0.96, 0.56, 0.96, 0.6, 0.0, 0.64, 0.0, 0.64, 0.04, 0.6, 0.04, 0.6, 0.04, 0.64, 0.04, 0.64, 0.08, 0.6, 0.08, 0.6, 0.08, 0.64, 0.08, 0.64, 0.12, 0.6, 0.12, 0.6, 0.12, 0.64, 0.12, 0.64, 0.16, 0.6, 0.16, 0.6, 0.16, 0.64, 0.16, 0.64, 0.2, 0.6, 0.2, 0.6, 0.2, 0.64, 0.2, 0.64, 0.24, 0.6, 0.24, 0.6, 0.2619, 0.64, 0.2619, 0.64, 0.28, 0.6, 0.28, 0.6, 0.28, 0.64, 0.28, 0.64, 0.32, 0.6, 0.32, 0.6, 0.32, 0.64, 0.32, 0.64, 0.34, 0.64, 0.36, 0.6, 0.36, 0.6, 0.34, 0.6, 0.36, 0.64, 0.36, 0.64, 0.4, 0.6, 0.4, 0.6, 0.414, 0.64, 0.414, 0.64, 0.44, 0.6, 0.44, 0.6, 0.44, 0.64, 0.44, 0.64, 0.48, 0.6, 0.48, 0.6, 0.4918, 0.64, 0.4918, 0.64, 0.52, 0.6, 0.52, 0.6, 0.52, 0.64, 0.52, 0.64, 0.56, 0.6, 0.56, 0.6, 0.56, 0.64, 0.56, 0.64, 0.6, 0.6, 0.6, 0.6, 0.6, 0.64, 0.6, 0.64, 0.64, 0.6, 0.64, 0.6, 0.64, 0.64, 0.64, 0.64, 0.68, 0.6, 0.68, 0.6, 0.68, 0.64, 0.68, 0.64, 0.72, 0.6, 0.72, 0.6, 0.72, 0.64, 0.72, 0.64, 0.76, 0.6, 0.76, 0.6, 0.76, 0.64, 0.76, 0.64, 0.8, 0.6, 0.8, 0.6, 0.8, 0.64, 0.8, 0.64, 0.84, 0.6, 0.84, 0.6, 0.84, 0.64, 0.84, 0.64, 0.88, 0.6, 0.88, 0.6, 0.88, 0.64, 0.88, 0.64, 0.92, 0.6, 0.92, 0.6, 0.92, 0.64, 0.92, 0.64, 0.96, 0.6, 0.96, 0.64, 0.0, 0.68, 0.0, 0.68, 0.04, 0.64, 0.04, 0.64, 0.04, 0.68, 0.04, 0.68, 0.08, 0.64, 0.08, 0.64, 0.08, 0.68, 0.08, 0.68, 0.12, 0.64, 0.12, 0.64, 0.12, 0.68, 0.12, 0.68, 0.16, 0.64, 0.16, 0.64, 0.16, 0.68, 0.16, 0.68, 0.2, 0.64, 0.2, 0.64, 0.2, 0.68, 0.2, 0.68, 0.24, 0.64, 0.24, 0.64, 0.2619, 0.68, 0.2619, 0.68, 0.28, 0.64, 0.28, 0.64, 0.28, 0.68, 0.28, 0.68, 0.32, 0.64, 0.32, 0.64, 0.32, 0.68, 0.32, 0.68, 0.34, 0.68, 0.36, 0.64, 0.36, 0.64, 0.34, 0.64, 0.36, 0.68, 0.36, 0.68, 0.4, 0.64, 0.4, 0.64, 0.414, 0.68, 0.414, 0.68, 0.44, 0.64, 0.44, 0.64, 0.44, 0.68, 0.44, 0.68, 0.48, 0.64, 0.48, 0.64, 0.4918, 0.68, 0.4918, 0.68, 0.52, 0.64, 0.52, 0.64, 0.52, 0.68, 0.52, 0.68, 0.56, 0.64, 0.56, 0.64, 0.56, 0.68, 0.56, 0.68, 0.6, 0.64, 0.6, 0.64, 0.6, 0.68, 0.6, 0.68, 0.64, 0.64, 0.64, 0.64, 0.64, 0.68, 0.64, 0.68, 0.68, 0.64, 0.68, 0.64, 0.68, 0.68, 0.68, 0.68, 0.72, 0.64, 0.72, 0.64, 0.72, 0.68, 0.72, 0.68, 0.76, 0.64, 0.76, 0.64, 0.76, 0.68, 0.76, 0.68, 0.8, 0.64, 0.8, 0.64, 0.8, 0.68, 0.8, 0.68, 0.84, 0.64, 0.84, 0.64, 0.84, 0.68, 0.84, 0.68, 0.88, 0.64, 0.88, 0.64, 0.88, 0.68, 0.88, 0.68, 0.92, 0.64, 0.92, 0.64, 0.92, 0.68, 0.92, 0.68, 0.96, 0.64, 0.96, 0.68, 0.0, 0.72, 0.0, 0.72, 0.04, 0.68, 0.04, 0.68, 0.04, 0.72, 0.04, 0.72, 0.08, 0.68, 0.08, 0.68, 0.08, 0.72, 0.08, 0.72, 0.12, 0.68, 0.12, 0.68, 0.12, 0.72, 0.12, 0.72, 0.16, 0.68, 0.16, 0.68, 0.16, 0.72, 0.16, 0.72, 0.2, 0.68, 0.2, 0.68, 0.2, 0.72, 0.2, 0.72, 0.24, 0.68, 0.24, 0.68, 0.2619, 0.72, 0.2619, 0.72, 0.28, 0.68, 0.28, 0.68, 0.28, 0.72, 0.28, 0.72, 0.32, 0.68, 0.32, 0.68, 0.32, 0.72, 0.32, 0.72, 0.36, 0.68, 0.36, 0.68, 0.34, 0.68, 0.36, 0.72, 0.36, 0.72, 0.4, 0.68, 0.4, 0.68, 0.414, 0.72, 0.414, 0.72, 0.44, 0.68, 0.44, 0.68, 0.44, 0.72, 0.44, 0.72, 0.48, 0.68, 0.48, 0.68, 0.4918, 0.72, 0.4918, 0.72, 0.52, 0.68, 0.52, 0.68, 0.52, 0.72, 0.52, 0.72, 0.56, 0.68, 0.56, 0.68, 0.56, 0.72, 0.56, 0.72, 0.6, 0.68, 0.6, 0.68, 0.6, 0.72, 0.6, 0.72, 0.64, 0.68, 0.64, 0.68, 0.64, 0.72, 0.64, 0.72, 0.68, 0.68, 0.68, 0.68, 0.68, 0.72, 0.68, 0.72, 0.72, 0.68, 0.72, 0.68, 0.72, 0.72, 0.72, 0.72, 0.76, 0.68, 0.76, 0.68, 0.76, 0.72, 0.76, 0.72, 0.8, 0.68, 0.8, 0.68, 0.8, 0.72, 0.8, 0.72, 0.84, 0.68, 0.84, 0.68, 0.84, 0.72, 0.84, 0.72, 0.88, 0.68, 0.88, 0.68, 0.88, 0.72, 0.88, 0.72, 0.92, 0.68, 0.92, 0.68, 0.92, 0.72, 0.92, 0.72, 0.96, 0.68, 0.96, 0.72, 0.0, 0.76, 0.0, 0.76, 0.04, 0.72, 0.04, 0.72, 0.04, 0.76, 0.04, 0.76, 0.08, 0.72, 0.08, 0.72, 0.08, 0.76, 0.08, 0.76, 0.12, 0.72, 0.12, 0.72, 0.12, 0.76, 0.12, 0.76, 0.16, 0.72, 0.16, 0.72, 0.16, 0.76, 0.16, 0.76, 0.2, 0.72, 0.2, 0.72, 0.2, 0.76, 0.2, 0.76, 0.24, 0.72, 0.24, 0.72, 0.2619, 0.76, 0.2619, 0.76, 0.28, 0.72, 0.28, 0.72, 0.28, 0.76, 0.28, 0.76, 0.32, 0.72, 0.32, 0.72, 0.32, 0.76, 0.32, 0.76, 0.36, 0.72, 0.36, 0.72, 0.36, 0.76, 0.36, 0.76, 0.4, 0.72, 0.4, 0.72, 0.414, 0.76, 0.414, 0.76, 0.44, 0.72, 0.44, 0.72, 0.44, 0.76, 0.44, 0.76, 0.48, 0.72, 0.48, 0.72, 0.4918, 0.76, 0.4918, 0.76, 0.52, 0.72, 0.52, 0.72, 0.52, 0.76, 0.52, 0.76, 0.56, 0.72, 0.56, 0.72, 0.56, 0.76, 0.56, 0.76, 0.6, 0.72, 0.6, 0.72, 0.6, 0.76, 0.6, 0.76, 0.64, 0.72, 0.64, 0.72, 0.64, 0.76, 0.64, 0.76, 0.68, 0.72, 0.68, 0.72, 0.68, 0.76, 0.68, 0.76, 0.72, 0.72, 0.72, 0.72, 0.72, 0.76, 0.72, 0.76, 0.76, 0.72, 0.76, 0.72, 0.76, 0.76, 0.76, 0.76, 0.8, 0.72, 0.8, 0.72, 0.8, 0.76, 0.8, 0.76, 0.84, 0.72, 0.84, 0.72, 0.84, 0.76, 0.84, 0.76, 0.88, 0.72, 0.88, 0.72, 0.88, 0.76, 0.88, 0.76, 0.92, 0.72, 0.92, 0.72, 0.92, 0.76, 0.92, 0.76, 0.96, 0.72, 0.96, 0.76, 0.0, 0.8, 0.0, 0.8, 0.04, 0.76, 0.04, 0.76, 0.04, 0.8, 0.04, 0.8, 0.08, 0.76, 0.08, 0.76, 0.08, 0.8, 0.08, 0.8, 0.12, 0.76, 0.12, 0.76, 0.12, 0.8, 0.12, 0.8, 0.16, 0.76, 0.16, 0.76, 0.16, 0.8, 0.16, 0.8, 0.2, 0.76, 0.2, 0.76, 0.2, 0.8, 0.2, 0.8, 0.24, 0.76, 0.24, 0.76, 0.2619, 0.8, 0.2619, 0.8, 0.28, 0.76, 0.28, 0.76, 0.28, 0.8, 0.28, 0.8, 0.32, 0.76, 0.32, 0.76, 0.32, 0.8, 0.32, 0.8, 0.36, 0.76, 0.36, 0.76, 0.36, 0.8, 0.36, 0.8, 0.4, 0.76, 0.4, 0.76, 0.414, 0.8, 0.414, 0.8, 0.44, 0.76, 0.44, 0.76, 0.44, 0.8, 0.44, 0.8, 0.48, 0.76, 0.48, 0.76, 0.4918, 0.8, 0.4918, 0.8, 0.52, 0.76, 0.52, 0.76, 0.52, 0.8, 0.52, 0.8, 0.56, 0.76, 0.56, 0.76, 0.56, 0.8, 0.56, 0.8, 0.6, 0.76, 0.6, 0.76, 0.6, 0.8, 0.6, 0.8, 0.64, 0.76, 0.64, 0.76, 0.64, 0.8, 0.64, 0.8, 0.68, 0.76, 0.68, 0.76, 0.68, 0.8, 0.68, 0.8, 0.72, 0.76, 0.72, 0.76, 0.72, 0.8, 0.72, 0.8, 0.76, 0.76, 0.76, 0.76, 0.76, 0.8, 0.76, 0.8, 0.8, 0.76, 0.8, 0.76, 0.8, 0.8, 0.8, 0.8, 0.84, 0.76, 0.84, 0.76, 0.84, 0.8, 0.84, 0.8, 0.88, 0.76, 0.88, 0.76, 0.88, 0.8, 0.88, 0.8, 0.92, 0.76, 0.92, 0.76, 0.92, 0.8, 0.92, 0.8, 0.96, 0.76, 0.96, 0.8, 0.0, 0.84, 0.0, 0.84, 0.04, 0.8, 0.04, 0.8, 0.04, 0.84, 0.04, 0.84, 0.08, 0.8, 0.08, 0.8, 0.08, 0.84, 0.08, 0.84, 0.12, 0.8, 0.12, 0.8, 0.12, 0.84, 0.12, 0.84, 0.16, 0.8, 0.16, 0.8, 0.16, 0.84, 0.16, 0.84, 0.2, 0.8, 0.2, 0.8, 0.2, 0.84, 0.2, 0.84, 0.24, 0.8, 0.24, 0.8, 0.2619, 0.84, 0.2619, 0.84, 0.28, 0.8, 0.28, 0.8, 0.28, 0.84, 0.28, 0.84, 0.32, 0.8, 0.32, 0.8, 0.32, 0.84, 0.32, 0.84, 0.36, 0.8, 0.36, 0.84, 0.4, 0.0, 0.0, 0.8, 0.36, 0.84, 0.36, 0.8, 0.4, 0.8, 0.36, 0.8, 0.414, 0.8, 0.44, 0.84, 0.44, 0.84, 0.48, 0.8, 0.48, 0.8, 0.4918, 0.84, 0.4918, 0.84, 0.52, 0.8, 0.52, 0.8, 0.52, 0.84, 0.52, 0.84, 0.56, 0.8, 0.56, 0.8, 0.56, 0.84, 0.56, 0.84, 0.6, 0.8, 0.6, 0.8, 0.6, 0.84, 0.6, 0.84, 0.64, 0.8, 0.64, 0.8, 0.64, 0.84, 0.64, 0.84, 0.68, 0.8, 0.68, 0.8, 0.68, 0.84, 0.68, 0.84, 0.72, 0.8, 0.72, 0.8, 0.72, 0.84, 0.72, 0.84, 0.76, 0.8, 0.76, 0.8, 0.76, 0.84, 0.76, 0.84, 0.8, 0.8, 0.8, 0.8, 0.8, 0.84, 0.8, 0.84, 0.84, 0.8, 0.84, 0.8, 0.84, 0.84, 0.84, 0.84, 0.88, 0.8, 0.88, 0.8, 0.88, 0.84, 0.88, 0.84, 0.92, 0.8, 0.92, 0.8, 0.92, 0.84, 0.92, 0.84, 0.96, 0.8, 0.96, 0.84, 0.0, 0.88, 0.0, 0.88, 0.04, 0.84, 0.04, 0.84, 0.04, 0.88, 0.04, 0.88, 0.08, 0.84, 0.08, 0.84, 0.08, 0.88, 0.08, 0.88, 0.12, 0.84, 0.12, 0.84, 0.12, 0.88, 0.12, 0.88, 0.16, 0.84, 0.16, 0.84, 0.16, 0.88, 0.16, 0.88, 0.2, 0.84, 0.2, 0.84, 0.2, 0.88, 0.2, 0.88, 0.24, 0.84, 0.24, 0.84, 0.2619, 0.88, 0.2619, 0.88, 0.28, 0.84, 0.28, 0.84, 0.28, 0.88, 0.28, 0.88, 0.32, 0.84, 0.32, 0.84, 0.32, 0.88, 0.32, 0.88, 0.36, 0.84, 0.36, 0.84, 0.36, 0.88, 0.36, 0.88, 0.4, 0.84, 0.4, 0.84, 0.414, 0.88, 0.414, 0.88, 0.44, 0.84, 0.44, 0.84, 0.44, 0.88, 0.44, 0.88, 0.48, 0.84, 0.48, 0.84, 0.4918, 0.88, 0.4918, 0.88, 0.52, 0.84, 0.52, 0.84, 0.52, 0.88, 0.52, 0.88, 0.56, 0.84, 0.56, 0.84, 0.56, 0.88, 0.56, 0.88, 0.6, 0.84, 0.6, 0.84, 0.6, 0.88, 0.6, 0.88, 0.64, 0.84, 0.64, 0.84, 0.64, 0.88, 0.64, 0.88, 0.68, 0.84, 0.68, 0.84, 0.68, 0.88, 0.68, 0.88, 0.72, 0.84, 0.72, 0.84, 0.72, 0.88, 0.72, 0.88, 0.76, 0.84, 0.76, 0.84, 0.76, 0.88, 0.76, 0.88, 0.8, 0.84, 0.8, 0.84, 0.8, 0.88, 0.8, 0.88, 0.84, 0.84, 0.84, 0.84, 0.84, 0.88, 0.84, 0.88, 0.88, 0.84, 0.88, 0.84, 0.88, 0.88, 0.88, 0.88, 0.92, 0.84, 0.92, 0.84, 0.92, 0.88, 0.92, 0.88, 0.96, 0.84, 0.96, 0.88, 0.0, 0.92, 0.0, 0.92, 0.04, 0.88, 0.04, 0.88, 0.04, 0.92, 0.04, 0.92, 0.08, 0.88, 0.08, 0.88, 0.08, 0.92, 0.08, 0.92, 0.12, 0.88, 0.12, 0.88, 0.12, 0.92, 0.12, 0.92, 0.16, 0.88, 0.16, 0.88, 0.16, 0.92, 0.16, 0.92, 0.2, 0.88, 0.2, 0.88, 0.2, 0.92, 0.2, 0.92, 0.24, 0.88, 0.24, 0.88, 0.2619, 0.92, 0.2619, 0.92, 0.28, 0.88, 0.28, 0.88, 0.28, 0.92, 0.28, 0.92, 0.32, 0.88, 0.32, 0.88, 0.32, 0.92, 0.32, 0.92, 0.36, 0.88, 0.36, 0.88, 0.36, 0.92, 0.36, 0.92, 0.4, 0.88, 0.4, 0.88, 0.414, 0.92, 0.414, 0.92, 0.44, 0.88, 0.44, 0.88, 0.44, 0.92, 0.44, 0.92, 0.48, 0.88, 0.48, 0.88, 0.4918, 0.92, 0.4918, 0.92, 0.52, 0.88, 0.52, 0.88, 0.52, 0.92, 0.52, 0.92, 0.56, 0.88, 0.56, 0.88, 0.56, 0.92, 0.56, 0.92, 0.6, 0.88, 0.6, 0.88, 0.6, 0.92, 0.6, 0.92, 0.64, 0.88, 0.64, 0.88, 0.64, 0.92, 0.64, 0.92, 0.68, 0.88, 0.68, 0.88, 0.68, 0.92, 0.68, 0.92, 0.72, 0.88, 0.72, 0.88, 0.72, 0.92, 0.72, 0.92, 0.76, 0.88, 0.76, 0.88, 0.76, 0.92, 0.76, 0.92, 0.8, 0.88, 0.8, 0.88, 0.8, 0.92, 0.8, 0.92, 0.84, 0.88, 0.84, 0.88, 0.84, 0.92, 0.84, 0.92, 0.88, 0.88, 0.88, 0.88, 0.88, 0.92, 0.88, 0.92, 0.92, 0.88, 0.92, 0.88, 0.92, 0.92, 0.92, 0.92, 0.96, 0.88, 0.96, 0.92, 0.0, 0.96, 0.0, 0.96, 0.04, 0.92, 0.04, 0.92, 0.04, 0.96, 0.04, 0.96, 0.08, 0.92, 0.08, 0.92, 0.08, 0.96, 0.08, 0.96, 0.12, 0.92, 0.12, 0.92, 0.12, 0.96, 0.12, 0.96, 0.16, 0.92, 0.16, 0.92, 0.16, 0.96, 0.16, 0.96, 0.2, 0.92, 0.2, 0.92, 0.2, 0.96, 0.2, 0.96, 0.24, 0.92, 0.24, 0.92, 0.2619, 0.96, 0.2619, 0.96, 0.28, 0.92, 0.28, 0.92, 0.28, 0.96, 0.28, 0.96, 0.32, 0.92, 0.32, 0.92, 0.32, 0.96, 0.32, 0.96, 0.36, 0.92, 0.36, 0.92, 0.36, 0.96, 0.36, 0.96, 0.4, 0.92, 0.4, 0.92, 0.414, 0.96, 0.414, 0.96, 0.44, 0.92, 0.44, 0.92, 0.44, 0.96, 0.44, 0.96, 0.48, 0.92, 0.48, 0.92, 0.4918, 0.96, 0.4918, 0.96, 0.52, 0.92, 0.52, 0.92, 0.52, 0.96, 0.52, 0.96, 0.56, 0.92, 0.56, 0.92, 0.56, 0.96, 0.56, 0.96, 0.6, 0.92, 0.6, 0.92, 0.6, 0.96, 0.6, 0.96, 0.64, 0.92, 0.64, 0.92, 0.64, 0.96, 0.64, 0.96, 0.68, 0.92, 0.68, 0.92, 0.68, 0.96, 0.68, 0.96, 0.72, 0.92, 0.72, 0.92, 0.72, 0.96, 0.72, 0.96, 0.76, 0.92, 0.76, 0.92, 0.76, 0.96, 0.76, 0.96, 0.8, 0.92, 0.8, 0.92, 0.8, 0.96, 0.8, 0.96, 0.84, 0.92, 0.84, 0.92, 0.84, 0.96, 0.84, 0.96, 0.88, 0.92, 0.88, 0.92, 0.88, 0.96, 0.88, 0.96, 0.92, 0.92, 0.92, 0.92, 0.92, 0.96, 0.92, 0.96, 0.96, 0.92, 0.96, 0.96, 0.0, 1.0, 0.0, 1.0, 0.04, 0.96, 0.04, 0.96, 0.04, 1.0, 0.04, 1.0, 0.08, 0.96, 0.08, 0.96, 0.08, 1.0, 0.08, 1.0, 0.12, 0.96, 0.12, 0.96, 0.12, 1.0, 0.12, 1.0, 0.16, 0.96, 0.16, 0.96, 0.16, 1.0, 0.16, 1.0, 0.2, 0.96, 0.2, 0.96, 0.2, 1.0, 0.2, 1.0, 0.24, 0.96, 0.24, 0.96, 0.2619, 1.0, 0.2619, 1.0, 0.28, 0.96, 0.28, 0.96, 0.28, 1.0, 0.28, 1.0, 0.32, 0.96, 0.32, 0.96, 0.32, 1.0, 0.32, 1.0, 0.36, 0.96, 0.36, 0.96, 0.36, 1.0, 0.36, 1.0, 0.4, 0.96, 0.4, 0.96, 0.414, 1.0, 0.414, 1.0, 0.44, 0.96, 0.44, 0.96, 0.44, 1.0, 0.44, 1.0, 0.48, 0.96, 0.48, 0.96, 0.4918, 1.0, 0.4918, 1.0, 0.52, 0.96, 0.52, 0.96, 0.52, 1.0, 0.52, 1.0, 0.56, 0.96, 0.56, 0.96, 0.56, 1.0, 0.56, 1.0, 0.6, 0.96, 0.6, 0.96, 0.6, 1.0, 0.6, 1.0, 0.64, 0.96, 0.64, 0.96, 0.64, 1.0, 0.64, 1.0, 0.68, 0.96, 0.68, 0.96, 0.68, 1.0, 0.68, 1.0, 0.72, 0.96, 0.72, 0.96, 0.72, 1.0, 0.72, 1.0, 0.76, 0.96, 0.76, 0.96, 0.76, 1.0, 0.76, 1.0, 0.8, 0.96, 0.8, 0.96, 0.8, 1.0, 0.8, 1.0, 0.84, 0.96, 0.84, 0.96, 0.84, 1.0, 0.84, 1.0, 0.88, 0.96, 0.88, 0.96, 0.88, 1.0, 0.88, 1.0, 0.92, 0.96, 0.92, 0.96, 0.92, 1.0, 0.92, 1.0, 0.96, 0.96, 0.96, 0.28, 0.92, 0.3, 0.92, 0.3, 0.96, 0.28, 0.96, 0.28, 0.88, 0.3, 0.88, 0.3, 0.92, 0.28, 0.92, 0.28, 0.84, 0.3, 0.84, 0.3, 0.88, 0.28, 0.88, 0.28, 0.8, 0.3, 0.8, 0.3, 0.84, 0.28, 0.84, 0.28, 0.76, 0.3, 0.76, 0.3, 0.8, 0.28, 0.8, 0.28, 0.72, 0.3, 0.72, 0.3, 0.76, 0.28, 0.76, 0.28, 0.68, 0.3, 0.68, 0.3, 0.72, 0.28, 0.72, 0.28, 0.64, 0.3, 0.64, 0.3, 0.68, 0.28, 0.68, 0.28, 0.6, 0.3, 0.6, 0.3, 0.64, 0.28, 0.64, 0.28, 0.56, 0.3, 0.56, 0.3, 0.6, 0.28, 0.6, 0.28, 0.52, 0.3, 0.52, 0.3, 0.56, 0.28, 0.56, 0.28, 0.4918, 0.3, 0.4918, 0.3, 0.52, 0.28, 0.52, 0.28, 0.44, 0.3, 0.44, 0.3, 0.48, 0.28, 0.48, 0.28, 0.4, 0.3, 0.4, 0.3, 0.44, 0.28, 0.44, 0.28, 0.36, 0.3, 0.36, 0.3, 0.4, 0.28, 0.4, 0.28, 0.32, 0.3, 0.32, 0.3, 0.36, 0.28, 0.36, 0.28, 0.28, 0.3, 0.28, 0.3, 0.32, 0.28, 0.32, 0.28, 0.2619, 0.3, 0.2619, 0.3, 0.28, 0.28, 0.28, 0.28, 0.2, 0.3, 0.2, 0.3, 0.24, 0.28, 0.24, 0.28, 0.16, 0.3, 0.16, 0.3, 0.2, 0.28, 0.2, 0.28, 0.12, 0.3, 0.12, 0.3, 0.16, 0.28, 0.16, 0.28, 0.08, 0.3, 0.08, 0.3, 0.12, 0.28, 0.12, 0.28, 0.04, 0.3, 0.04, 0.3, 0.08, 0.28, 0.08, 0.28, 0.0, 0.3, 0.0, 0.3, 0.04, 0.28, 0.04, 0.28, 0.96, 0.3, 0.96, 0.3, 1.0, 0.28, 1.0, 0.28, 0.48, 0.3, 0.48, 0.3, 0.4918, 0.28, 0.4918, 0.96, 0.48, 1.0, 0.48, 1.0, 0.4918, 0.96, 0.4918, 0.92, 0.48, 0.96, 0.48, 0.96, 0.4918, 0.92, 0.4918, 0.88, 0.48, 0.92, 0.48, 0.92, 0.4918, 0.88, 0.4918, 0.84, 0.48, 0.88, 0.48, 0.88, 0.4918, 0.84, 0.4918, 0.8, 0.48, 0.84, 0.48, 0.84, 0.4918, 0.8, 0.4918, 0.76, 0.48, 0.8, 0.48, 0.8, 0.4918, 0.76, 0.4918, 0.72, 0.48, 0.76, 0.48, 0.76, 0.4918, 0.72, 0.4918, 0.68, 0.48, 0.72, 0.48, 0.72, 0.4918, 0.68, 0.4918, 0.64, 0.48, 0.68, 0.48, 0.68, 0.4918, 0.64, 0.4918, 0.6, 0.48, 0.64, 0.48, 0.64, 0.4918, 0.6, 0.4918, 0.56, 0.48, 0.6, 0.48, 0.6, 0.4918, 0.56, 0.4918, 0.52, 0.48, 0.56, 0.48, 0.56, 0.4918, 0.52, 0.4918, 0.48, 0.48, 0.52, 0.48, 0.52, 0.4918, 0.48, 0.4918, 0.44, 0.48, 0.48, 0.48, 0.48, 0.4918, 0.44, 0.4918, 0.4, 0.48, 0.44, 0.48, 0.44, 0.4918, 0.4, 0.4918, 0.36, 0.48, 0.4, 0.48, 0.4, 0.4918, 0.36, 0.4918, 0.34, 0.48, 0.36, 0.48, 0.36, 0.4918, 0.34, 0.4918, 0.3, 0.48, 0.32, 0.48, 0.32, 0.4918, 0.3, 0.4918, 0.24, 0.48, 0.28, 0.48, 0.28, 0.4918, 0.24, 0.4918, 0.2, 0.48, 0.24, 0.48, 0.24, 0.4918, 0.2, 0.4918, 0.181, 0.48, 0.2, 0.48, 0.2, 0.4918, 0.181, 0.4918, 0.12, 0.48, 0.16, 0.48, 0.16, 0.4918, 0.12, 0.4918, 0.08, 0.48, 0.12, 0.48, 0.12, 0.4918, 0.08, 0.4918, 0.04, 0.48, 0.08, 0.48, 0.08, 0.4918, 0.04, 0.4918, 0.0, 0.48, 0.04, 0.48, 0.04, 0.4918, 0.0, 0.4918, 0.28, 0.24, 0.3, 0.24, 0.3, 0.2619, 0.28, 0.2619, 0.96, 0.24, 1.0, 0.24, 1.0, 0.2619, 0.96, 0.2619, 0.92, 0.24, 0.96, 0.24, 0.96, 0.2619, 0.92, 0.2619, 0.88, 0.24, 0.92, 0.24, 0.92, 0.2619, 0.88, 0.2619, 0.84, 0.24, 0.88, 0.24, 0.88, 0.2619, 0.84, 0.2619, 0.8, 0.24, 0.84, 0.24, 0.84, 0.2619, 0.8, 0.2619, 0.76, 0.24, 0.8, 0.24, 0.8, 0.2619, 0.76, 0.2619, 0.72, 0.24, 0.76, 0.24, 0.76, 0.2619, 0.72, 0.2619, 0.68, 0.24, 0.72, 0.24, 0.72, 0.2619, 0.68, 0.2619, 0.64, 0.24, 0.68, 0.24, 0.68, 0.2619, 0.64, 0.2619, 0.6, 0.24, 0.64, 0.24, 0.64, 0.2619, 0.6, 0.2619, 0.56, 0.24, 0.6, 0.24, 0.6, 0.2619, 0.56, 0.2619, 0.52, 0.24, 0.56, 0.24, 0.56, 0.2619, 0.52, 0.2619, 0.48, 0.24, 0.52, 0.24, 0.52, 0.2619, 0.48, 0.2619, 0.44, 0.24, 0.48, 0.24, 0.48, 0.2619, 0.44, 0.2619, 0.4, 0.24, 0.44, 0.24, 0.44, 0.2619, 0.4, 0.2619, 0.36, 0.24, 0.4, 0.24, 0.4, 0.2619, 0.36, 0.2619, 0.34, 0.24, 0.36, 0.24, 0.36, 0.2619, 0.34, 0.2619, 0.3, 0.24, 0.32, 0.24, 0.32, 0.2619, 0.3, 0.2619, 0.24, 0.24, 0.28, 0.24, 0.28, 0.2619, 0.24, 0.2619, 0.2, 0.24, 0.24, 0.24, 0.24, 0.2619, 0.2, 0.2619, 0.181, 0.24, 0.2, 0.24, 0.2, 0.2619, 0.181, 0.2619, 0.12, 0.24, 0.16, 0.24, 0.16, 0.2619, 0.12, 0.2619, 0.08, 0.24, 0.12, 0.24, 0.12, 0.2619, 0.08, 0.2619, 0.04, 0.24, 0.08, 0.24, 0.08, 0.2619, 0.04, 0.2619, 0.0, 0.24, 0.04, 0.24, 0.04, 0.2619, 0.0, 0.2619, 0.16, 0.24, 0.181, 0.24, 0.181, 0.2619, 0.16, 0.2619, 0.16, 0.48, 0.181, 0.48, 0.181, 0.4918, 0.16, 0.4918, 0.16, 0.92, 0.181, 0.92, 0.181, 0.96, 0.16, 0.96, 0.16, 0.88, 0.181, 0.88, 0.181, 0.92, 0.16, 0.92, 0.16, 0.84, 0.181, 0.84, 0.181, 0.88, 0.16, 0.88, 0.16, 0.8, 0.181, 0.8, 0.181, 0.84, 0.16, 0.84, 0.16, 0.76, 0.181, 0.76, 0.181, 0.8, 0.16, 0.8, 0.16, 0.72, 0.181, 0.72, 0.181, 0.76, 0.16, 0.76, 0.16, 0.68, 0.181, 0.68, 0.181, 0.72, 0.16, 0.72, 0.16, 0.64, 0.181, 0.64, 0.181, 0.68, 0.16, 0.68, 0.16, 0.6, 0.181, 0.6, 0.181, 0.64, 0.16, 0.64, 0.16, 0.56, 0.181, 0.56, 0.181, 0.6, 0.16, 0.6, 0.16, 0.52, 0.181, 0.52, 0.181, 0.56, 0.16, 0.56, 0.16, 0.4918, 0.181, 0.4918, 0.181, 0.52, 0.16, 0.52, 0.16, 0.44, 0.181, 0.44, 0.181, 0.48, 0.16, 0.48, 0.16, 0.4, 0.181, 0.4, 0.181, 0.44, 0.16, 0.44, 0.16, 0.36, 0.181, 0.36, 0.181, 0.4, 0.16, 0.4, 0.16, 0.32, 0.181, 0.32, 0.181, 0.36, 0.16, 0.36, 0.16, 0.28, 0.181, 0.28, 0.181, 0.32, 0.16, 0.32, 0.16, 0.2619, 0.181, 0.2619, 0.181, 0.28, 0.16, 0.28, 0.16, 0.2, 0.181, 0.2, 0.181, 0.24, 0.16, 0.24, 0.16, 0.16, 0.181, 0.16, 0.181, 0.2, 0.16, 0.2, 0.16, 0.12, 0.181, 0.12, 0.181, 0.16, 0.16, 0.16, 0.16, 0.08, 0.181, 0.08, 0.181, 0.12, 0.16, 0.12, 0.16, 0.04, 0.181, 0.04, 0.181, 0.08, 0.16, 0.08, 0.16, 0.0, 0.181, 0.0, 0.181, 0.04, 0.16, 0.04, 0.16, 0.96, 0.181, 0.96, 0.181, 1.0, 0.16, 1.0, 0.32, 0.24, 0.34, 0.24, 0.34, 0.2619, 0.32, 0.2619, 0.32, 0.48, 0.34, 0.48, 0.34, 0.4918, 0.32, 0.4918, 0.32, 0.92, 0.34, 0.92, 0.34, 0.96, 0.32, 0.96, 0.32, 0.88, 0.34, 0.88, 0.34, 0.92, 0.32, 0.92, 0.32, 0.84, 0.34, 0.84, 0.34, 0.88, 0.32, 0.88, 0.32, 0.8, 0.34, 0.8, 0.34, 0.84, 0.32, 0.84, 0.32, 0.76, 0.34, 0.76, 0.34, 0.8, 0.32, 0.8, 0.32, 0.72, 0.34, 0.72, 0.34, 0.76, 0.32, 0.76, 0.32, 0.68, 0.34, 0.68, 0.34, 0.72, 0.32, 0.72, 0.32, 0.64, 0.34, 0.64, 0.34, 0.68, 0.32, 0.68, 0.32, 0.6, 0.34, 0.6, 0.34, 0.64, 0.32, 0.64, 0.32, 0.56, 0.34, 0.56, 0.34, 0.6, 0.32, 0.6, 0.32, 0.52, 0.34, 0.52, 0.34, 0.56, 0.32, 0.56, 0.32, 0.4918, 0.34, 0.4918, 0.34, 0.52, 0.32, 0.52, 0.32, 0.44, 0.34, 0.44, 0.34, 0.48, 0.32, 0.48, 0.32, 0.4, 0.34, 0.4, 0.34, 0.44, 0.32, 0.44, 0.32, 0.36, 0.34, 0.36, 0.34, 0.4, 0.32, 0.4, 0.32, 0.32, 0.34, 0.32, 0.34, 0.36, 0.32, 0.36, 0.32, 0.28, 0.34, 0.28, 0.34, 0.32, 0.32, 0.32, 0.32, 0.2619, 0.34, 0.2619, 0.34, 0.28, 0.32, 0.28, 0.32, 0.2, 0.34, 0.2, 0.34, 0.24, 0.32, 0.24, 0.32, 0.16, 0.34, 0.16, 0.34, 0.2, 0.32, 0.2, 0.32, 0.12, 0.34, 0.12, 0.34, 0.16, 0.32, 0.16, 0.32, 0.08, 0.34, 0.08, 0.34, 0.12, 0.32, 0.12, 0.32, 0.04, 0.34, 0.04, 0.34, 0.08, 0.32, 0.08, 0.32, 0.0, 0.34, 0.0, 0.34, 0.04, 0.32, 0.04, 0.32, 0.96, 0.34, 0.96, 0.34, 1.0, 0.32, 1.0, 0.96, 0.4, 1.0, 0.4, 1.0, 0.414, 0.96, 0.414, 0.92, 0.4, 0.96, 0.4, 0.96, 0.414, 0.92, 0.414, 0.88, 0.4, 0.92, 0.4, 0.92, 0.414, 0.88, 0.414, 0.84, 0.4, 0.88, 0.4, 0.88, 0.414, 0.84, 0.414, 0.0, 0.0, 0.84, 0.414, 0.8, 0.44, 0.76, 0.4, 0.8, 0.4, 0.8, 0.414, 0.76, 0.414, 0.72, 0.4, 0.76, 0.4, 0.76, 0.414, 0.72, 0.414, 0.68, 0.4, 0.72, 0.4, 0.72, 0.414, 0.68, 0.414, 0.64, 0.4, 0.68, 0.4, 0.68, 0.414, 0.64, 0.414, 0.6, 0.4, 0.64, 0.4, 0.64, 0.414, 0.6, 0.414, 0.56, 0.4, 0.6, 0.4, 0.6, 0.414, 0.56, 0.414, 0.52, 0.4, 0.56, 0.4, 0.56, 0.414, 0.52, 0.414, 0.84, 0.414, 0.0, 0.0, 0.84, 0.4, 0.84, 0.414, 0.84, 0.44, 0.8, 0.44, 0.0, 0.0, 0.52, 0.4, 0.52, 0.414, 0.52, 0.44, 0.48, 0.44, 0.52, 0.414, 0.0, 0.0, 0.52, 0.414, 0.48, 0.4, 0.48, 0.44, 0.48, 0.4, 0.52, 0.414])
me_2023_competition_driving_surface_v0_2.materials.append(mat_2023_competition_driving_surface_v0_2)
me_2023_competition_driving_surface_v0_2.update()

# ---- objects
ob_2023_competition_driving_surface_v0_2 = bpy.data.objects.new('2023_Competition_Driving_Surface_v0.2', me_2023_competition_driving_surface_v0_2)

# ---- transforms, parenting, visibility, modifiers, constraints
ob_2023_competition_driving_surface_v0_2.location = (0.0, 0.0, 0.0)

# ---- collection membership
col_collection.objects.link(ob_2023_competition_driving_surface_v0_2)

# ---- scene / render settings (as saved in the file)
scene.frame_start = 1; scene.frame_end = 250; scene.frame_set(1)
scene.render.engine = 'BLENDER_EEVEE_NEXT'
scene.cycles.sampling_pattern = 'TABULATED_SOBOL'
scene.view_settings.view_transform = 'Filmic'
bpy.context.view_layer.update()

# ---- added for rendering (the .blend has no active camera and no usable light): camera, sun
cam_auto = bpy.data.cameras.new('AutoCamera')
cam_auto.lens = 50.0
cam_auto.sensor_width = 36.0
cam_auto.clip_end = 1000.0
ob_auto_camera = bpy.data.objects.new('AutoCamera', cam_auto)
scene.collection.objects.link(ob_auto_camera)
ob_auto_camera.location = (1.03201, -1.23841, 0.890127)
ob_auto_camera.rotation_euler = (1.09748, -7.21219e-08, 0.694738)
scene.camera = ob_auto_camera
light_auto_sun = bpy.data.lights.new('AutoSun', 'SUN')
light_auto_sun.energy = 3.0
light_auto_sun.angle = 0.0523599
ob_auto_sun = bpy.data.objects.new('AutoSun', light_auto_sun)
scene.collection.objects.link(ob_auto_sun)
ob_auto_sun.rotation_euler = (0.872665, 0.174533, 0.523599)
bpy.context.view_layer.update()
